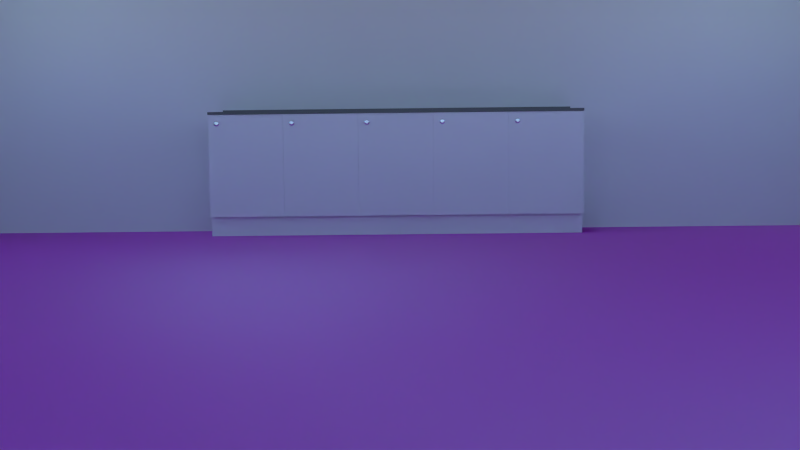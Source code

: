# Source: Room_Basic_KitchBath_Tiles_12.blend  (saved by Blender 2.76.0; exported with 4.5.12 LTS)
import bpy
from mathutils import Matrix  # noqa: F401  (used for matrix-valued properties, if any)

bpy.ops.wm.read_factory_settings(use_empty=True)
scene = bpy.context.scene
scene.name = 'Scene'

# ---- collections
col_collection_1 = bpy.data.collections.new('Collection 1'); scene.collection.children.link(col_collection_1)

# ---- images (referenced by path relative to the original .blend; pixels are not part of the script)
import os
ASSET_DIR = os.environ.get("B2B_ASSET_DIR", "")  # directory of the original .blend (textures are referenced by path, not embedded)
HERE = os.path.dirname(os.path.abspath(__file__))  # packed textures are extracted next to this script under _unpacked/

def load_image(name, relpath, width, height, colorspace="sRGB"):
    """Load a texture the original file referenced (path relative to the .blend, or extracted next to this script)."""
    p = next((c for c in (os.path.join(HERE, relpath), os.path.join(ASSET_DIR, relpath)) if relpath and os.path.exists(c)), "")
    if p:
        img = bpy.data.images.load(p, check_existing=True)
        img.name = name
    else:  # same state as the original file: an image datablock whose file is absent (Cycles renders it pink)
        img = bpy.data.images.new(name, width, height)
        img.source = "FILE"
        img.filepath = "//" + (relpath or name)
    img.colorspace_settings.name = colorspace
    return img
img_exr = load_image('EXR', 'clear03_EXR.exr', 1024, 1024, 'Linear Rec.709')
img_jpg = load_image('JPG', 'clear03_medium.jpg', 1024, 1024, 'sRGB')
img_tiles12_nrm_jpg = load_image('Tiles12_NRM.jpg', 'textures/Tiles12_NRM.jpg', 1024, 1024, 'Non-Color')
img_tiles12_jpg = load_image('Tiles12.jpg', 'textures/Tiles12.jpg', 1024, 1024, 'sRGB')
img_tiles12_gaps_jpg = load_image('Tiles12_GAPS.jpg', 'textures/Tiles12_GAPS.jpg', 1024, 1024, 'sRGB')

# ---- materials (node trees are filled in below, after node groups)
mat_cabinet_material = bpy.data.materials.new('Cabinet_material')
mat_cabinet_material.alpha_threshold = 0.0
mat_cabinet_material.roughness = 0.5
mat_baseboard_material = bpy.data.materials.new('Baseboard_material')
mat_baseboard_material.alpha_threshold = 0.0
mat_baseboard_material.roughness = 0.5
mat_countertop_material = bpy.data.materials.new('countertop_material')
mat_countertop_material.alpha_threshold = 0.0
mat_countertop_material.diffuse_color = (0.2, 0.2, 0.2, 1.0)
mat_countertop_material.roughness = 0.5
mat_door_material = bpy.data.materials.new('Door_material')
mat_door_material.alpha_threshold = 0.0
mat_door_material.diffuse_color = (0.279, 0.337, 0.6, 1.0)
mat_door_material.roughness = 0.5
mat_handle_material = bpy.data.materials.new('Handle_material')
mat_handle_material.alpha_threshold = 0.0
mat_handle_material.diffuse_color = (0.733, 0.779, 0.8, 1.0)
mat_handle_material.roughness = 0.5
mat_material = bpy.data.materials.new('Material')
mat_material.alpha_threshold = 0.0
mat_material.roughness = 0.5

# ---- node groups
ng_rotate_z = bpy.data.node_groups.new('Rotate Z', 'ShaderNodeTree')
_s = ng_rotate_z.interface.new_socket(name='Vector', in_out='OUTPUT', socket_type='NodeSocketVector')
_s.min_value = 0.0
_s.max_value = 0.0
_s = ng_rotate_z.interface.new_socket(name='Vector', in_out='INPUT', socket_type='NodeSocketVector')
_s = ng_rotate_z.interface.new_socket(name='Angle', in_out='INPUT', socket_type='NodeSocketFloat')
_N = ng_rotate_z.nodes; _L = ng_rotate_z.links
n0 = _N.new('ShaderNodeSeparateXYZ'); n0.name = 'Separate XYZ'; n0.location = (-390, 260)
n1 = _N.new('ShaderNodeMath'); n1.name = 'Multiply 3'; n1.location = (0, -30)
n1.hide = True
n1.operation = 'MULTIPLY'
n2 = _N.new('ShaderNodeMath'); n2.name = 'Cosine'; n2.location = (-390, -70)
n2.hide = True
n2.operation = 'COSINE'
n3 = _N.new('NodeGroupInput'); n3.name = 'Group Input'; n3.location = (-630, 195)
n4 = _N.new('ShaderNodeMath'); n4.name = 'Subtract'; n4.location = (160, 90)
n4.hide = True
n4.operation = 'SUBTRACT'
n5 = _N.new('ShaderNodeMath'); n5.name = 'Sine'; n5.location = (-390, 60)
n5.hide = True
n5.operation = 'SINE'
n6 = _N.new('ShaderNodeMath'); n6.name = 'Multiply 1'; n6.location = (0, 130)
n6.hide = True
n6.operation = 'MULTIPLY'
n7 = _N.new('ShaderNodeCombineXYZ'); n7.name = 'Combine XYZ'; n7.location = (350, 280)
n8 = _N.new('ShaderNodeMath'); n8.name = 'Add'; n8.location = (160, -70)
n8.hide = True
n9 = _N.new('ShaderNodeMath'); n9.name = 'Multiply 4'; n9.location = (0, -110)
n9.hide = True
n9.operation = 'MULTIPLY'
n10 = _N.new('NodeGroupOutput'); n10.name = 'Group Output'; n10.location = (580, 275)
n11 = _N.new('ShaderNodeMath'); n11.name = 'Multiply 2'; n11.location = (0, 50)
n11.hide = True
n11.operation = 'MULTIPLY'
_L.new(n3.outputs[0], n0.inputs[0])
_L.new(n3.outputs[1], n5.inputs[0])
_L.new(n3.outputs[1], n2.inputs[0])
_L.new(n2.outputs[0], n6.inputs[0])
_L.new(n0.outputs[0], n6.inputs[1])
_L.new(n5.outputs[0], n11.inputs[0])
_L.new(n0.outputs[1], n11.inputs[1])
_L.new(n6.outputs[0], n4.inputs[0])
_L.new(n11.outputs[0], n4.inputs[1])
_L.new(n4.outputs[0], n7.inputs[0])
_L.new(n5.outputs[0], n1.inputs[0])
_L.new(n0.outputs[0], n1.inputs[1])
_L.new(n2.outputs[0], n9.inputs[0])
_L.new(n0.outputs[1], n9.inputs[1])
_L.new(n1.outputs[0], n8.inputs[0])
_L.new(n9.outputs[0], n8.inputs[1])
_L.new(n8.outputs[0], n7.inputs[1])
_L.new(n0.outputs[2], n7.inputs[2])
_L.new(n7.outputs[0], n10.inputs[0])
n10.is_active_output = True
ng_pro_lighting__skies = bpy.data.node_groups.new('Pro Lighting: Skies', 'ShaderNodeTree')
_s = ng_pro_lighting__skies.interface.new_socket(name='Shader', in_out='OUTPUT', socket_type='NodeSocketShader')
_s = ng_pro_lighting__skies.interface.new_socket(name='Rotation', in_out='INPUT', socket_type='NodeSocketFloat')
_s.subtype = 'ANGLE'
_s = ng_pro_lighting__skies.interface.new_socket(name='Sun', in_out='INPUT', socket_type='NodeSocketFloat')
_s = ng_pro_lighting__skies.interface.new_socket(name='Sky', in_out='INPUT', socket_type='NodeSocketFloat')
_N = ng_pro_lighting__skies.nodes; _L = ng_pro_lighting__skies.links
n0 = _N.new('ShaderNodeMixShader'); n0.name = 'Mix'; n0.location = (520, 0)
n1 = _N.new('ShaderNodeBackground'); n1.name = 'Background 1'; n1.location = (280, 100)
n2 = _N.new('ShaderNodeLightPath'); n2.name = 'Light Path'; n2.location = (280, 400)
n3 = _N.new('ShaderNodeTexCoord'); n3.name = 'Texture Coordinate'; n3.location = (-910, 100)
n4 = _N.new('ShaderNodeGroup'); n4.name = 'Rotate Z'; n4.location = (-670, 0)
n4.node_tree = ng_rotate_z
n5 = _N.new('ShaderNodeTexEnvironment'); n5.name = 'Environment Texture 2-top'; n5.location = (-430, -150)
n5.width = 140
n5.image = img_exr
n6 = _N.new('ShaderNodeMath'); n6.name = 'Add'; n6.location = (50, -290)
n7 = _N.new('NodeGroupOutput'); n7.name = 'Group Output'; n7.location = (760, 0)
n8 = _N.new('ShaderNodeTexEnvironment'); n8.name = 'Environment Texture 1-top'; n8.location = (-430, 100)
n8.width = 140
n8.image = img_jpg
n9 = _N.new('ShaderNodeBackground'); n9.name = 'Background 2'; n9.location = (280, -150)
n10 = _N.new('ShaderNodeMath'); n10.name = 'Multiply'; n10.location = (-190, -290)
n10.operation = 'MULTIPLY'
n11 = _N.new('NodeGroupInput'); n11.name = 'Group Input'; n11.location = (-910, -200)
_L.new(n11.outputs[0], n4.inputs[1])
_L.new(n11.outputs[1], n10.inputs[1])
_L.new(n11.outputs[2], n6.inputs[1])
_L.new(n3.outputs[0], n4.inputs[0])
_L.new(n4.outputs[0], n8.inputs[0])
_L.new(n4.outputs[0], n5.inputs[0])
_L.new(n8.outputs[0], n1.inputs[0])
_L.new(n5.outputs[0], n9.inputs[0])
_L.new(n5.outputs[0], n10.inputs[0])
_L.new(n10.outputs[0], n6.inputs[0])
_L.new(n6.outputs[0], n1.inputs[1])
_L.new(n6.outputs[0], n9.inputs[1])
_L.new(n2.outputs[0], n0.inputs[0])
_L.new(n1.outputs[0], n0.inputs[2])
_L.new(n9.outputs[0], n0.inputs[1])
_L.new(n0.outputs[0], n7.inputs[0])
n7.is_active_output = True

# ---- material node trees
mat_cabinet_material.use_nodes = True; mat_cabinet_material.node_tree.nodes.clear()
_N = mat_cabinet_material.node_tree.nodes; _L = mat_cabinet_material.node_tree.links
n0 = _N.new('ShaderNodeOutputMaterial'); n0.name = 'Material Output'; n0.location = (1100, 160)
n1 = _N.new('ShaderNodeBsdfDiffuse'); n1.name = 'Diffuse BSDF'; n1.location = (200, 320)
n1.label = 'Diffuse BSDF'
n2 = _N.new('ShaderNodeBsdfAnisotropic'); n2.name = 'Glossy_0'; n2.location = (200, 0)
n2.distribution = 'GGX'
n2.inputs[1].default_value = 0.4472
n3 = _N.new('ShaderNodeMixShader'); n3.name = 'Mix_0'; n3.location = (500, 160)
n3.inputs[0].default_value = 0.1
_L.new(n1.outputs[0], n3.inputs[1])
_L.new(n2.outputs[0], n3.inputs[2])
_L.new(n3.outputs[0], n0.inputs[0])
n0.is_active_output = True
mat_baseboard_material.use_nodes = True; mat_baseboard_material.node_tree.nodes.clear()
_N = mat_baseboard_material.node_tree.nodes; _L = mat_baseboard_material.node_tree.links
n0 = _N.new('ShaderNodeOutputMaterial'); n0.name = 'Material Output'; n0.location = (1100, 160)
n1 = _N.new('ShaderNodeBsdfDiffuse'); n1.name = 'Diffuse BSDF'; n1.location = (200, 320)
n1.label = 'Diffuse BSDF'
n2 = _N.new('ShaderNodeBsdfAnisotropic'); n2.name = 'Glossy_0'; n2.location = (200, 0)
n2.distribution = 'GGX'
n2.inputs[1].default_value = 0.4472
n3 = _N.new('ShaderNodeMixShader'); n3.name = 'Mix_0'; n3.location = (500, 160)
n3.inputs[0].default_value = 0.1
_L.new(n1.outputs[0], n3.inputs[1])
_L.new(n2.outputs[0], n3.inputs[2])
_L.new(n3.outputs[0], n0.inputs[0])
n0.is_active_output = True
mat_countertop_material.use_nodes = True; mat_countertop_material.node_tree.nodes.clear()
_N = mat_countertop_material.node_tree.nodes; _L = mat_countertop_material.node_tree.links
n0 = _N.new('ShaderNodeOutputMaterial'); n0.name = 'Material Output'; n0.location = (1100, 160)
n1 = _N.new('ShaderNodeBsdfDiffuse'); n1.name = 'Diffuse BSDF'; n1.location = (200, 320)
n1.label = 'Diffuse BSDF'
n1.inputs[0].default_value = (0.0, 0.0, 0.0, 1.0)
n2 = _N.new('ShaderNodeBsdfAnisotropic'); n2.name = 'Glossy_0'; n2.location = (200, 0)
n2.distribution = 'GGX'
n2.inputs[1].default_value = 0.4472
n3 = _N.new('ShaderNodeMixShader'); n3.name = 'Mix_0'; n3.location = (500, 160)
n3.inputs[0].default_value = 0.15
_L.new(n1.outputs[0], n3.inputs[1])
_L.new(n2.outputs[0], n3.inputs[2])
_L.new(n3.outputs[0], n0.inputs[0])
n0.is_active_output = True
mat_door_material.use_nodes = True; mat_door_material.node_tree.nodes.clear()
_N = mat_door_material.node_tree.nodes; _L = mat_door_material.node_tree.links
n0 = _N.new('ShaderNodeOutputMaterial'); n0.name = 'Material Output'; n0.location = (1100, 160)
n1 = _N.new('ShaderNodeBsdfDiffuse'); n1.name = 'Diffuse BSDF'; n1.location = (200, 320)
n1.label = 'Diffuse BSDF'
n2 = _N.new('ShaderNodeBsdfAnisotropic'); n2.name = 'Glossy_0'; n2.location = (200, 0)
n2.distribution = 'GGX'
n2.inputs[1].default_value = 0.4472
n3 = _N.new('ShaderNodeMixShader'); n3.name = 'Mix_0'; n3.location = (500, 160)
n3.inputs[0].default_value = 0.2
_L.new(n1.outputs[0], n3.inputs[1])
_L.new(n2.outputs[0], n3.inputs[2])
_L.new(n3.outputs[0], n0.inputs[0])
n0.is_active_output = True
mat_handle_material.use_nodes = True; mat_handle_material.node_tree.nodes.clear()
_N = mat_handle_material.node_tree.nodes; _L = mat_handle_material.node_tree.links
n0 = _N.new('ShaderNodeOutputMaterial'); n0.name = 'Material Output'; n0.location = (700, 160)
n1 = _N.new('ShaderNodeBsdfAnisotropic'); n1.name = 'Glossy_0'; n1.location = (200, 160)
n1.distribution = 'GGX'
n1.inputs[0].default_value = (0.733, 0.779, 0.8, 1.0)
n1.inputs[1].default_value = 0.1414
_L.new(n1.outputs[0], n0.inputs[0])
n0.is_active_output = True
mat_material.use_nodes = True; mat_material.node_tree.nodes.clear()
_N = mat_material.node_tree.nodes; _L = mat_material.node_tree.links
n0 = _N.new('ShaderNodeTexCoord'); n0.name = 'Texture Coordinate'; n0.location = (-617, 317)
n1 = _N.new('ShaderNodeMapping'); n1.name = 'Mapping'; n1.location = (-433, 302)
n1.inputs[3].default_value = (4.0, 4.0, 4.0)
n2 = _N.new('ShaderNodeOutputMaterial'); n2.name = 'Material Output'; n2.location = (1120, 321)
n3 = _N.new('ShaderNodeBsdfDiffuse'); n3.name = 'Diffuse BSDF'; n3.location = (670, 273)
n4 = _N.new('ShaderNodeMixShader'); n4.name = 'Mix Shader'; n4.location = (900, 312)
n4.inputs[0].default_value = 0.2818
n5 = _N.new('ShaderNodeBsdfAnisotropic'); n5.name = 'Glossy BSDF'; n5.location = (673, 137)
n5.distribution = 'GGX'
n5.inputs[1].default_value = 0.4472
n6 = _N.new('ShaderNodeNormalMap'); n6.name = 'Normal Map'; n6.location = (360, 122)
n7 = _N.new('ShaderNodeMix'); n7.name = 'Mix'; n7.location = (389, 317)
n7.data_type = 'RGBA'
n7.blend_type = 'MULTIPLY'
n7.inputs[0].default_value = 0.2273
n8 = _N.new('ShaderNodeTexImage'); n8.name = 'Image Texture.001'; n8.location = (-50, -47)
n8.width = 227
n8.image = img_tiles12_nrm_jpg
n9 = _N.new('ShaderNodeTexImage'); n9.name = 'Image Texture'; n9.location = (-74, 284)
n9.width = 180
n9.image = img_tiles12_jpg
n10 = _N.new('ShaderNodeTexImage'); n10.name = 'Image Texture.002'; n10.location = (108, 201)
n10.width = 239
n10.image = img_tiles12_gaps_jpg
_L.new(n3.outputs[0], n4.inputs[1])
_L.new(n0.outputs[2], n1.inputs[0])
_L.new(n9.outputs[0], n7.inputs[6])
_L.new(n1.outputs[0], n9.inputs[0])
_L.new(n4.outputs[0], n2.inputs[0])
_L.new(n5.outputs[0], n4.inputs[2])
_L.new(n1.outputs[0], n8.inputs[0])
_L.new(n8.outputs[0], n6.inputs[1])
_L.new(n6.outputs[0], n5.inputs[4])
_L.new(n6.outputs[0], n3.inputs[2])
_L.new(n1.outputs[0], n10.inputs[0])
_L.new(n7.outputs[2], n3.inputs[0])
_L.new(n10.outputs[0], n7.inputs[7])
n2.is_active_output = True

# ---- world
world_world = bpy.data.worlds.new('World'); scene.world = world_world
world_world.use_nodes = True; world_world.node_tree.nodes.clear()
_N = world_world.node_tree.nodes; _L = world_world.node_tree.links
n0 = _N.new('ShaderNodeOutputWorld'); n0.name = 'World Output'; n0.location = (300, 300)
n1 = _N.new('ShaderNodeBackground'); n1.name = 'Background'; n1.location = (10, 300)
n1.inputs[1].default_value = 7.9
n2 = _N.new('ShaderNodeTexSky'); n2.name = 'Sky Texture'; n2.location = (-180, 300)
n2.sky_type = 'HOSEK_WILKIE'
n2.sun_elevation = 1.571
n3 = _N.new('ShaderNodeGroup'); n3.name = 'Pro Lighting: Skies'; n3.location = (10, 100)
n3.node_tree = ng_pro_lighting__skies
n3.inputs[0].default_value = 3.142
n3.inputs[1].default_value = 1.3
n3.inputs[2].default_value = 0.8
_L.new(n2.outputs[0], n1.inputs[0])
_L.new(n1.outputs[0], n0.inputs[0])
n0.is_active_output = True
world_world.color = (0.05088, 0.05088, 0.05088)
world_world.use_sun_shadow = False
world_world.sun_shadow_jitter_overblur = 0.0
world_world.cycles.sampling_method = 'NONE'
world_world.cycles.sample_map_resolution = 256

# ---- cameras
cam_camera = bpy.data.cameras.new('Camera')
cam_camera.clip_end = 100.0
cam_camera.lens = 35.0
cam_camera.sensor_width = 32.0
cam_camera.sensor_height = 18.0
cam_camera.ortho_scale = 7.314
cam_camera.dof.focus_distance = 0.0

# ---- meshes
me_cube = bpy.data.meshes.new('Cube')
me_cube.from_pydata([(-10.0, -16.11, 0.0), (-10.0, -16.11, 7.646), (-10.0, 3.892, 0.0), (-10.0, 3.892, 7.646), (10.0, -16.11, 0.0), (10.0, -16.11, 7.646), (10.0, 3.892, 0.0), (10.0, 3.892, 7.646), (-10.0, -6.108, 7.646), (-10.0, -6.108, 0.0), (10.0, -6.108, 7.646), (10.0, -6.108, 0.0), (-10.0, 1.192, 7.646), (10.0, 1.192, 0.0), (-10.0, 1.192, 0.0), (10.0, 1.192, 7.646), (-10.0, -16.11, 7.187), (-10.0, 3.892, 7.187), (10.0, 3.892, 7.187), (10.0, -16.11, 7.187), (10.0, -6.108, 7.187), (-10.0, -6.108, 7.187), (10.0, 1.192, 7.187), (-10.0, 1.192, 7.187), (-10.0, 3.892, 3.522), (10.0, 3.892, 3.522), (10.0, -16.11, 3.522), (10.0, -6.108, 3.522), (-10.0, -6.108, 3.522), (10.0, 1.192, 3.522), (-10.0, 1.192, 3.522), (-10.0, -16.11, 3.522)], [], [(30, 24, 2, 14), (24, 25, 6, 2), (27, 26, 4, 11), (26, 31, 0, 4), (15, 7, 3, 12), (5, 10, 8, 1), (29, 27, 11, 13), (31, 28, 9, 0), (25, 29, 13, 6), (10, 15, 12, 8), (28, 30, 14, 9), (8, 12, 23, 21), (7, 15, 22, 18), (1, 8, 21, 16), (15, 10, 20, 22), (5, 1, 16, 19), (10, 5, 19, 20), (3, 7, 18, 17), (12, 3, 17, 23), (18, 22, 29, 25), (16, 21, 28, 31), (20, 19, 26, 27), (17, 18, 25, 24), (23, 17, 24, 30)])
me_cube.use_remesh_preserve_volume = False
me_cube.use_remesh_preserve_attributes = False
me_cube.use_mirror_vertex_groups = False
me_cube.update()
me_cabinet5 = bpy.data.meshes.new('Cabinet5')
me_cabinet5.from_pydata([(2.129, 3.842, 0.4127), (2.129, 2.307, 0.4127), (2.129, 2.307, 2.545), (2.129, 3.842, 2.545), (3.69, 3.842, 0.4127), (3.69, 2.307, 0.4127), (3.69, 2.307, 2.545), (3.69, 3.842, 2.545), (2.176, 3.795, 0.4595), (2.176, 2.307, 0.4595), (2.176, 2.307, 2.499), (2.176, 3.795, 2.499), (3.643, 3.795, 0.4595), (3.643, 2.307, 0.4595), (3.643, 2.307, 2.499), (3.643, 3.795, 2.499), (2.176, 3.795, 1.479), (2.176, 2.307, 1.479), (2.176, 2.307, 1.432), (2.176, 3.795, 1.432), (3.643, 3.795, 1.479), (3.643, 2.307, 1.479), (3.643, 2.307, 1.432), (3.643, 3.795, 1.432)], [], [(0, 3, 2, 1), (4, 5, 6, 7), (0, 4, 7, 3), (0, 1, 5, 4), (3, 7, 6, 2), (8, 9, 10, 11), (12, 15, 14, 13), (8, 11, 15, 12), (8, 12, 13, 9), (11, 10, 14, 15), (1, 2, 10, 9), (2, 6, 14, 10), (6, 5, 13, 14), (5, 1, 9, 13), (16, 19, 18, 17), (20, 21, 22, 23), (16, 20, 23, 19), (16, 17, 21, 20), (19, 23, 22, 18), (17, 18, 22, 21)])
me_cabinet5.materials.append(mat_cabinet_material)
me_cabinet5.use_remesh_preserve_volume = False
me_cabinet5.use_remesh_preserve_attributes = False
me_cabinet5.use_mirror_vertex_groups = False
me_cabinet5.update()
me_baseboard5 = bpy.data.meshes.new('Baseboard5')
me_baseboard5.from_pydata([(2.129, 2.461, -0.003452), (2.129, 2.414, -0.003452), (2.129, 2.414, 0.4127), (2.129, 2.461, 0.4127), (3.69, 2.461, -0.003452), (3.69, 2.414, -0.003452), (3.69, 2.414, 0.4127), (3.69, 2.461, 0.4127)], [], [(0, 1, 2, 3), (4, 7, 6, 5), (0, 3, 7, 4), (0, 4, 5, 1), (3, 2, 6, 7), (1, 5, 6, 2)])
me_baseboard5.materials.append(mat_baseboard_material)
me_baseboard5.use_remesh_preserve_volume = False
me_baseboard5.use_remesh_preserve_attributes = False
me_baseboard5.use_mirror_vertex_groups = False
me_baseboard5.update()
me_countertop5 = bpy.data.meshes.new('Countertop5')
me_countertop5.from_pydata([(2.129, 3.842, 2.545), (2.129, 2.229, 2.545), (2.129, 2.229, 2.597), (2.129, 3.842, 2.597), (3.69, 3.842, 2.545), (3.69, 2.229, 2.545), (3.69, 2.229, 2.597), (3.69, 3.842, 2.597), (2.129, 3.842, 2.597), (2.129, 3.79, 2.597), (2.129, 3.79, 2.728), (2.129, 3.842, 2.728), (3.69, 3.842, 2.597), (3.69, 3.79, 2.597), (3.69, 3.79, 2.728), (3.69, 3.842, 2.728)], [], [(0, 1, 2, 3), (4, 5, 6, 7), (0, 4, 7, 3), (0, 1, 5, 4), (3, 2, 6, 7), (1, 5, 6, 2), (8, 9, 10, 11), (12, 13, 14, 15), (8, 12, 15, 11), (8, 9, 13, 12), (11, 10, 14, 15), (9, 13, 14, 10)])
me_countertop5.materials.append(mat_countertop_material)
me_countertop5.use_remesh_preserve_volume = False
me_countertop5.use_remesh_preserve_attributes = False
me_countertop5.use_mirror_vertex_groups = False
me_countertop5.update()
me_cabinet5_door = bpy.data.meshes.new('Cabinet5_Door')
me_cabinet5_door.from_pydata([(3.687, 2.305, 0.4127), (3.687, 2.258, 0.4127), (3.687, 2.258, 2.54), (3.687, 2.305, 2.54), (2.129, 2.305, 0.4127), (2.129, 2.258, 0.4127), (2.129, 2.258, 2.54), (2.129, 2.305, 2.54)], [], [(0, 3, 2, 1), (4, 5, 6, 7), (0, 1, 5, 4), (3, 7, 6, 2), (0, 4, 7, 3), (1, 2, 6, 5)])
me_cabinet5_door.materials.append(mat_door_material)
me_cabinet5_door.use_remesh_preserve_volume = False
me_cabinet5_door.use_remesh_preserve_attributes = False
me_cabinet5_door.use_mirror_vertex_groups = False
me_cabinet5_door.update()
me_handle_004 = bpy.data.meshes.new('Handle.004')
me_handle_004.from_pydata([(2.314, 2.258, 2.366), (2.314, 2.246, 2.366), (2.316, 2.258, 2.365), (2.316, 2.246, 2.365), (2.318, 2.258, 2.365), (2.318, 2.246, 2.365), (2.32, 2.258, 2.364), (2.32, 2.246, 2.364), (2.322, 2.258, 2.363), (2.322, 2.246, 2.363), (2.323, 2.258, 2.361), (2.323, 2.246, 2.361), (2.324, 2.258, 2.359), (2.324, 2.246, 2.359), (2.325, 2.258, 2.357), (2.325, 2.246, 2.357), (2.325, 2.258, 2.355), (2.325, 2.246, 2.355), (2.325, 2.258, 2.353), (2.325, 2.246, 2.353), (2.324, 2.258, 2.351), (2.324, 2.246, 2.351), (2.323, 2.258, 2.349), (2.323, 2.246, 2.349), (2.322, 2.258, 2.348), (2.322, 2.246, 2.348), (2.32, 2.258, 2.347), (2.32, 2.246, 2.347), (2.318, 2.258, 2.346), (2.318, 2.246, 2.346), (2.316, 2.258, 2.345), (2.316, 2.246, 2.345), (2.314, 2.258, 2.345), (2.314, 2.246, 2.345), (2.312, 2.258, 2.345), (2.312, 2.246, 2.345), (2.31, 2.258, 2.346), (2.31, 2.246, 2.346), (2.309, 2.258, 2.347), (2.309, 2.246, 2.347), (2.307, 2.258, 2.348), (2.307, 2.246, 2.348), (2.306, 2.258, 2.349), (2.306, 2.246, 2.349), (2.305, 2.258, 2.351), (2.305, 2.246, 2.351), (2.304, 2.258, 2.353), (2.304, 2.246, 2.353), (2.304, 2.258, 2.355), (2.304, 2.246, 2.355), (2.304, 2.258, 2.357), (2.304, 2.246, 2.357), (2.305, 2.258, 2.359), (2.305, 2.246, 2.359), (2.306, 2.258, 2.361), (2.306, 2.246, 2.361), (2.307, 2.258, 2.363), (2.307, 2.246, 2.363), (2.309, 2.258, 2.364), (2.309, 2.246, 2.364), (2.31, 2.258, 2.365), (2.31, 2.246, 2.365), (2.312, 2.258, 2.365), (2.312, 2.246, 2.365), (2.314, 2.219, 2.41), (2.325, 2.219, 2.409), (2.335, 2.219, 2.406), (2.345, 2.219, 2.401), (2.353, 2.219, 2.394), (2.36, 2.219, 2.386), (2.365, 2.219, 2.376), (2.368, 2.219, 2.366), (2.369, 2.219, 2.355), (2.368, 2.219, 2.344), (2.365, 2.219, 2.334), (2.36, 2.219, 2.325), (2.353, 2.219, 2.316), (2.345, 2.219, 2.309), (2.335, 2.219, 2.304), (2.325, 2.219, 2.301), (2.314, 2.219, 2.3), (2.304, 2.219, 2.301), (2.293, 2.219, 2.304), (2.284, 2.219, 2.309), (2.275, 2.219, 2.316), (2.269, 2.219, 2.325), (2.264, 2.219, 2.334), (2.26, 2.219, 2.344), (2.259, 2.219, 2.355), (2.26, 2.219, 2.366), (2.264, 2.219, 2.376), (2.269, 2.219, 2.386), (2.275, 2.219, 2.394), (2.284, 2.219, 2.401), (2.293, 2.219, 2.406), (2.304, 2.219, 2.409), (2.314, 2.214, 2.41), (2.325, 2.214, 2.409), (2.335, 2.214, 2.406), (2.345, 2.214, 2.401), (2.353, 2.214, 2.394), (2.36, 2.214, 2.386), (2.365, 2.214, 2.376), (2.368, 2.214, 2.366), (2.369, 2.214, 2.355), (2.368, 2.214, 2.344), (2.365, 2.214, 2.334), (2.36, 2.214, 2.325), (2.353, 2.214, 2.316), (2.345, 2.214, 2.309), (2.335, 2.214, 2.304), (2.325, 2.214, 2.301), (2.314, 2.214, 2.3), (2.304, 2.214, 2.301), (2.293, 2.214, 2.304), (2.284, 2.214, 2.309), (2.275, 2.214, 2.316), (2.269, 2.214, 2.325), (2.264, 2.214, 2.334), (2.26, 2.214, 2.344), (2.259, 2.214, 2.355), (2.26, 2.214, 2.366), (2.264, 2.214, 2.376), (2.269, 2.214, 2.386), (2.275, 2.214, 2.394), (2.284, 2.214, 2.401), (2.293, 2.214, 2.406), (2.304, 2.214, 2.409), (2.314, 2.214, 2.384), (2.32, 2.214, 2.384), (2.326, 2.214, 2.382), (2.331, 2.214, 2.379), (2.335, 2.214, 2.376), (2.339, 2.214, 2.371), (2.341, 2.214, 2.366), (2.343, 2.214, 2.361), (2.344, 2.214, 2.355), (2.343, 2.214, 2.349), (2.341, 2.214, 2.344), (2.339, 2.214, 2.339), (2.335, 2.214, 2.334), (2.331, 2.214, 2.331), (2.326, 2.214, 2.328), (2.32, 2.214, 2.326), (2.314, 2.214, 2.326), (2.309, 2.214, 2.326), (2.303, 2.214, 2.328), (2.298, 2.214, 2.331), (2.294, 2.214, 2.334), (2.29, 2.214, 2.339), (2.287, 2.214, 2.344), (2.286, 2.214, 2.349), (2.285, 2.214, 2.355), (2.286, 2.214, 2.361), (2.287, 2.214, 2.366), (2.29, 2.214, 2.371), (2.294, 2.214, 2.376), (2.298, 2.214, 2.379), (2.303, 2.214, 2.382), (2.309, 2.214, 2.384), (2.316, 2.214, 2.366), (2.32, 2.214, 2.364), (2.322, 2.214, 2.363), (2.323, 2.214, 2.361), (2.324, 2.214, 2.359), (2.322, 2.214, 2.348), (2.319, 2.214, 2.345), (2.312, 2.214, 2.345), (2.308, 2.214, 2.346), (2.305, 2.214, 2.349), (2.304, 2.214, 2.351), (2.304, 2.214, 2.355), (2.304, 2.214, 2.359), (2.307, 2.214, 2.363), (2.308, 2.214, 2.364), (2.314, 2.214, 2.366), (2.319, 2.214, 2.365), (2.325, 2.214, 2.357), (2.325, 2.214, 2.355), (2.325, 2.214, 2.353), (2.324, 2.214, 2.351), (2.323, 2.214, 2.349), (2.32, 2.214, 2.346), (2.316, 2.214, 2.345), (2.314, 2.214, 2.344), (2.31, 2.214, 2.345), (2.307, 2.214, 2.348), (2.304, 2.214, 2.353), (2.304, 2.214, 2.357), (2.305, 2.214, 2.361), (2.31, 2.214, 2.365), (2.312, 2.214, 2.366)], [], [(0, 1, 3, 2), (2, 3, 5, 4), (4, 5, 7, 6), (6, 7, 9, 8), (8, 9, 11, 10), (10, 11, 13, 12), (12, 13, 15, 14), (14, 15, 17, 16), (16, 17, 19, 18), (18, 19, 21, 20), (20, 21, 23, 22), (22, 23, 25, 24), (24, 25, 27, 26), (26, 27, 29, 28), (28, 29, 31, 30), (30, 31, 33, 32), (32, 33, 35, 34), (34, 35, 37, 36), (36, 37, 39, 38), (38, 39, 41, 40), (40, 41, 43, 42), (42, 43, 45, 44), (44, 45, 47, 46), (46, 47, 49, 48), (48, 49, 51, 50), (50, 51, 53, 52), (52, 53, 55, 54), (54, 55, 57, 56), (56, 57, 59, 58), (58, 59, 61, 60), (60, 61, 63, 62), (62, 63, 1, 0), (45, 43, 85, 86), (23, 21, 74, 75), (51, 49, 88, 89), (7, 5, 66, 67), (29, 27, 77, 78), (57, 55, 91, 92), (35, 33, 80, 81), (13, 11, 69, 70), (63, 61, 94, 95), (41, 39, 83, 84), (19, 17, 72, 73), (47, 45, 86, 87), (3, 1, 64, 65), (25, 23, 75, 76), (53, 51, 89, 90), (9, 7, 67, 68), (31, 29, 78, 79), (59, 57, 92, 93), (37, 35, 81, 82), (15, 13, 70, 71), (1, 63, 95, 64), (43, 41, 84, 85), (21, 19, 73, 74), (49, 47, 87, 88), (5, 3, 65, 66), (27, 25, 76, 77), (55, 53, 90, 91), (11, 9, 68, 69), (33, 31, 79, 80), (61, 59, 93, 94), (39, 37, 82, 83), (17, 15, 71, 72), (89, 88, 120, 121), (67, 66, 98, 99), (78, 77, 109, 110), (87, 86, 118, 119), (65, 64, 96, 97), (76, 75, 107, 108), (64, 95, 127, 96), (85, 84, 116, 117), (74, 73, 105, 106), (94, 93, 125, 126), (83, 82, 114, 115), (72, 71, 103, 104), (92, 91, 123, 124), (81, 80, 112, 113), (70, 69, 101, 102), (90, 89, 121, 122), (68, 67, 99, 100), (79, 78, 110, 111), (88, 87, 119, 120), (66, 65, 97, 98), (77, 76, 108, 109), (86, 85, 117, 118), (75, 74, 106, 107), (95, 94, 126, 127), (84, 83, 115, 116), (73, 72, 104, 105), (93, 92, 124, 125), (82, 81, 113, 114), (71, 70, 102, 103), (91, 90, 122, 123), (69, 68, 100, 101), (80, 79, 111, 112), (123, 122, 154, 155), (101, 100, 132, 133), (112, 111, 143, 144), (121, 120, 152, 153), (99, 98, 130, 131), (110, 109, 141, 142), (119, 118, 150, 151), (97, 96, 128, 129), (108, 107, 139, 140), (96, 127, 159, 128), (117, 116, 148, 149), (106, 105, 137, 138), (126, 125, 157, 158), (115, 114, 146, 147), (104, 103, 135, 136), (124, 123, 155, 156), (113, 112, 144, 145), (102, 101, 133, 134), (122, 121, 153, 154), (100, 99, 131, 132), (111, 110, 142, 143), (120, 119, 151, 152), (98, 97, 129, 130), (109, 108, 140, 141), (118, 117, 149, 150), (107, 106, 138, 139), (127, 126, 158, 159), (116, 115, 147, 148), (105, 104, 136, 137), (125, 124, 156, 157), (114, 113, 145, 146), (103, 102, 134, 135), (157, 156, 173, 174), (133, 132, 162, 163), (134, 133, 163, 164), (132, 131, 161, 162), (150, 149, 169, 170), (146, 145, 167, 185), (135, 134, 164, 177), (155, 154, 172, 189), (144, 143, 183, 184), (153, 152, 171, 188), (131, 130, 176, 161), (142, 141, 182, 166), (151, 150, 170, 187), (129, 128, 175, 160), (140, 139, 181, 165), (128, 159, 191, 175), (149, 148, 186, 169), (138, 137, 179, 180), (158, 157, 174, 190), (147, 146, 185, 168), (136, 135, 177, 178), (156, 155, 189, 173), (145, 144, 184, 167), (154, 153, 188, 172), (143, 142, 166, 183), (152, 151, 187, 171), (130, 129, 160, 176), (141, 140, 165, 182), (139, 138, 180, 181), (159, 158, 190, 191), (148, 147, 168, 186), (137, 136, 178, 179), (175, 191, 190, 174, 173, 189, 172, 188, 171, 187, 170, 169, 186, 168, 185, 167, 184, 183, 166, 182, 165, 181, 180, 179, 178, 177, 164, 163, 162, 161, 176, 160)])
me_handle_004.polygons.foreach_set('use_smooth', [True] * 161)
me_handle_004.materials.append(mat_handle_material)
me_handle_004.use_remesh_preserve_volume = False
me_handle_004.use_remesh_preserve_attributes = False
me_handle_004.use_mirror_vertex_groups = False
me_handle_004.update()
me_cabinet4 = bpy.data.meshes.new('Cabinet4')
me_cabinet4.from_pydata([(0.5688, 3.842, 0.4127), (0.5688, 2.307, 0.4127), (0.5688, 2.307, 2.545), (0.5688, 3.842, 2.545), (2.129, 3.842, 0.4127), (2.129, 2.307, 0.4127), (2.129, 2.307, 2.545), (2.129, 3.842, 2.545), (0.6156, 3.795, 0.4595), (0.6156, 2.307, 0.4595), (0.6156, 2.307, 2.499), (0.6156, 3.795, 2.499), (2.082, 3.795, 0.4595), (2.082, 2.307, 0.4595), (2.082, 2.307, 2.499), (2.082, 3.795, 2.499), (0.6156, 3.795, 1.479), (0.6156, 2.307, 1.479), (0.6156, 2.307, 1.432), (0.6156, 3.795, 1.432), (2.082, 3.795, 1.479), (2.082, 2.307, 1.479), (2.082, 2.307, 1.432), (2.082, 3.795, 1.432)], [], [(0, 3, 2, 1), (4, 5, 6, 7), (0, 4, 7, 3), (0, 1, 5, 4), (3, 7, 6, 2), (8, 9, 10, 11), (12, 15, 14, 13), (8, 11, 15, 12), (8, 12, 13, 9), (11, 10, 14, 15), (1, 2, 10, 9), (2, 6, 14, 10), (6, 5, 13, 14), (5, 1, 9, 13), (16, 19, 18, 17), (20, 21, 22, 23), (16, 20, 23, 19), (16, 17, 21, 20), (19, 23, 22, 18), (17, 18, 22, 21)])
me_cabinet4.materials.append(mat_cabinet_material)
me_cabinet4.use_remesh_preserve_volume = False
me_cabinet4.use_remesh_preserve_attributes = False
me_cabinet4.use_mirror_vertex_groups = False
me_cabinet4.update()
me_baseboard4 = bpy.data.meshes.new('Baseboard4')
me_baseboard4.from_pydata([(0.5688, 2.461, -0.003452), (0.5688, 2.414, -0.003452), (0.5688, 2.414, 0.4127), (0.5688, 2.461, 0.4127), (2.129, 2.461, -0.003452), (2.129, 2.414, -0.003452), (2.129, 2.414, 0.4127), (2.129, 2.461, 0.4127)], [], [(0, 1, 2, 3), (4, 7, 6, 5), (0, 3, 7, 4), (0, 4, 5, 1), (3, 2, 6, 7), (1, 5, 6, 2)])
me_baseboard4.materials.append(mat_baseboard_material)
me_baseboard4.use_remesh_preserve_volume = False
me_baseboard4.use_remesh_preserve_attributes = False
me_baseboard4.use_mirror_vertex_groups = False
me_baseboard4.update()
me_countertop4 = bpy.data.meshes.new('Countertop4')
me_countertop4.from_pydata([(0.5688, 3.842, 2.545), (0.5688, 2.229, 2.545), (0.5688, 2.229, 2.597), (0.5688, 3.842, 2.597), (2.129, 3.842, 2.545), (2.129, 2.229, 2.545), (2.129, 2.229, 2.597), (2.129, 3.842, 2.597), (0.5688, 3.842, 2.597), (0.5688, 3.79, 2.597), (0.5688, 3.79, 2.728), (0.5688, 3.842, 2.728), (2.129, 3.842, 2.597), (2.129, 3.79, 2.597), (2.129, 3.79, 2.728), (2.129, 3.842, 2.728)], [], [(0, 1, 2, 3), (4, 5, 6, 7), (0, 4, 7, 3), (0, 1, 5, 4), (3, 2, 6, 7), (1, 5, 6, 2), (8, 9, 10, 11), (12, 13, 14, 15), (8, 12, 15, 11), (8, 9, 13, 12), (11, 10, 14, 15), (9, 13, 14, 10)])
me_countertop4.materials.append(mat_countertop_material)
me_countertop4.use_remesh_preserve_volume = False
me_countertop4.use_remesh_preserve_attributes = False
me_countertop4.use_mirror_vertex_groups = False
me_countertop4.update()
me_cabinet4_door = bpy.data.meshes.new('Cabinet4_Door')
me_cabinet4_door.from_pydata([(2.127, 2.305, 0.4127), (2.127, 2.258, 0.4127), (2.127, 2.258, 2.54), (2.127, 2.305, 2.54), (0.5688, 2.305, 0.4127), (0.5688, 2.258, 0.4127), (0.5688, 2.258, 2.54), (0.5688, 2.305, 2.54)], [], [(0, 3, 2, 1), (4, 5, 6, 7), (0, 1, 5, 4), (3, 7, 6, 2), (0, 4, 7, 3), (1, 2, 6, 5)])
me_cabinet4_door.materials.append(mat_door_material)
me_cabinet4_door.use_remesh_preserve_volume = False
me_cabinet4_door.use_remesh_preserve_attributes = False
me_cabinet4_door.use_mirror_vertex_groups = False
me_cabinet4_door.update()
me_handle_003 = bpy.data.meshes.new('Handle.003')
me_handle_003.from_pydata([(0.7538, 2.258, 2.366), (0.7538, 2.246, 2.366), (0.7559, 2.258, 2.365), (0.7559, 2.246, 2.365), (0.7578, 2.258, 2.365), (0.7578, 2.246, 2.365), (0.7596, 2.258, 2.364), (0.7596, 2.246, 2.364), (0.7612, 2.258, 2.363), (0.7612, 2.246, 2.363), (0.7625, 2.258, 2.361), (0.7625, 2.246, 2.361), (0.7634, 2.258, 2.359), (0.7634, 2.246, 2.359), (0.764, 2.258, 2.357), (0.764, 2.246, 2.357), (0.7642, 2.258, 2.355), (0.7642, 2.246, 2.355), (0.764, 2.258, 2.353), (0.764, 2.246, 2.353), (0.7634, 2.258, 2.351), (0.7634, 2.246, 2.351), (0.7625, 2.258, 2.349), (0.7625, 2.246, 2.349), (0.7612, 2.258, 2.348), (0.7612, 2.246, 2.348), (0.7596, 2.258, 2.347), (0.7596, 2.246, 2.347), (0.7578, 2.258, 2.346), (0.7578, 2.246, 2.346), (0.7559, 2.258, 2.345), (0.7559, 2.246, 2.345), (0.7538, 2.258, 2.345), (0.7538, 2.246, 2.345), (0.7518, 2.258, 2.345), (0.7518, 2.246, 2.345), (0.7499, 2.258, 2.346), (0.7499, 2.246, 2.346), (0.7481, 2.258, 2.347), (0.7481, 2.246, 2.347), (0.7465, 2.258, 2.348), (0.7465, 2.246, 2.348), (0.7452, 2.258, 2.349), (0.7452, 2.246, 2.349), (0.7442, 2.258, 2.351), (0.7442, 2.246, 2.351), (0.7436, 2.258, 2.353), (0.7436, 2.246, 2.353), (0.7434, 2.258, 2.355), (0.7434, 2.246, 2.355), (0.7436, 2.258, 2.357), (0.7436, 2.246, 2.357), (0.7442, 2.258, 2.359), (0.7442, 2.246, 2.359), (0.7452, 2.258, 2.361), (0.7452, 2.246, 2.361), (0.7465, 2.258, 2.363), (0.7465, 2.246, 2.363), (0.7481, 2.258, 2.364), (0.7481, 2.246, 2.364), (0.7499, 2.258, 2.365), (0.7499, 2.246, 2.365), (0.7518, 2.258, 2.365), (0.7518, 2.246, 2.365), (0.7538, 2.219, 2.41), (0.7646, 2.219, 2.409), (0.7749, 2.219, 2.406), (0.7844, 2.219, 2.401), (0.7927, 2.219, 2.394), (0.7996, 2.219, 2.386), (0.8047, 2.219, 2.376), (0.8078, 2.219, 2.366), (0.8089, 2.219, 2.355), (0.8078, 2.219, 2.344), (0.8047, 2.219, 2.334), (0.7996, 2.219, 2.325), (0.7927, 2.219, 2.316), (0.7844, 2.219, 2.309), (0.7749, 2.219, 2.304), (0.7646, 2.219, 2.301), (0.7538, 2.219, 2.3), (0.7431, 2.219, 2.301), (0.7328, 2.219, 2.304), (0.7233, 2.219, 2.309), (0.7149, 2.219, 2.316), (0.7081, 2.219, 2.325), (0.703, 2.219, 2.334), (0.6999, 2.219, 2.344), (0.6988, 2.219, 2.355), (0.6999, 2.219, 2.366), (0.703, 2.219, 2.376), (0.7081, 2.219, 2.386), (0.7149, 2.219, 2.394), (0.7233, 2.219, 2.401), (0.7328, 2.219, 2.406), (0.7431, 2.219, 2.409), (0.7538, 2.214, 2.41), (0.7646, 2.214, 2.409), (0.7749, 2.214, 2.406), (0.7844, 2.214, 2.401), (0.7927, 2.214, 2.394), (0.7996, 2.214, 2.386), (0.8047, 2.214, 2.376), (0.8078, 2.214, 2.366), (0.8089, 2.214, 2.355), (0.8078, 2.214, 2.344), (0.8047, 2.214, 2.334), (0.7996, 2.214, 2.325), (0.7927, 2.214, 2.316), (0.7844, 2.214, 2.309), (0.7749, 2.214, 2.304), (0.7646, 2.214, 2.301), (0.7538, 2.214, 2.3), (0.7431, 2.214, 2.301), (0.7328, 2.214, 2.304), (0.7233, 2.214, 2.309), (0.7149, 2.214, 2.316), (0.7081, 2.214, 2.325), (0.703, 2.214, 2.334), (0.6999, 2.214, 2.344), (0.6988, 2.214, 2.355), (0.6999, 2.214, 2.366), (0.703, 2.214, 2.376), (0.7081, 2.214, 2.386), (0.7149, 2.214, 2.394), (0.7233, 2.214, 2.401), (0.7328, 2.214, 2.406), (0.7431, 2.214, 2.409), (0.7538, 2.214, 2.384), (0.7595, 2.214, 2.384), (0.765, 2.214, 2.382), (0.7701, 2.214, 2.379), (0.7745, 2.214, 2.376), (0.7781, 2.214, 2.371), (0.7808, 2.214, 2.366), (0.7825, 2.214, 2.361), (0.7831, 2.214, 2.355), (0.7825, 2.214, 2.349), (0.7808, 2.214, 2.344), (0.7781, 2.214, 2.339), (0.7745, 2.214, 2.334), (0.7701, 2.214, 2.331), (0.765, 2.214, 2.328), (0.7595, 2.214, 2.326), (0.7538, 2.214, 2.326), (0.7481, 2.214, 2.326), (0.7426, 2.214, 2.328), (0.7376, 2.214, 2.331), (0.7332, 2.214, 2.334), (0.7295, 2.214, 2.339), (0.7268, 2.214, 2.344), (0.7252, 2.214, 2.349), (0.7246, 2.214, 2.355), (0.7252, 2.214, 2.361), (0.7268, 2.214, 2.366), (0.7295, 2.214, 2.371), (0.7332, 2.214, 2.376), (0.7376, 2.214, 2.379), (0.7426, 2.214, 2.382), (0.7481, 2.214, 2.384), (0.7559, 2.214, 2.366), (0.7599, 2.214, 2.364), (0.7615, 2.214, 2.363), (0.7628, 2.214, 2.361), (0.7638, 2.214, 2.359), (0.7615, 2.214, 2.348), (0.758, 2.214, 2.345), (0.7517, 2.214, 2.345), (0.7478, 2.214, 2.346), (0.7448, 2.214, 2.349), (0.7438, 2.214, 2.351), (0.743, 2.214, 2.355), (0.7438, 2.214, 2.359), (0.7462, 2.214, 2.363), (0.7478, 2.214, 2.364), (0.7538, 2.214, 2.366), (0.758, 2.214, 2.365), (0.7645, 2.214, 2.357), (0.7647, 2.214, 2.355), (0.7645, 2.214, 2.353), (0.7638, 2.214, 2.351), (0.7628, 2.214, 2.349), (0.7599, 2.214, 2.346), (0.7559, 2.214, 2.345), (0.7538, 2.214, 2.344), (0.7497, 2.214, 2.345), (0.7462, 2.214, 2.348), (0.7432, 2.214, 2.353), (0.7432, 2.214, 2.357), (0.7448, 2.214, 2.361), (0.7497, 2.214, 2.365), (0.7517, 2.214, 2.366)], [], [(0, 1, 3, 2), (2, 3, 5, 4), (4, 5, 7, 6), (6, 7, 9, 8), (8, 9, 11, 10), (10, 11, 13, 12), (12, 13, 15, 14), (14, 15, 17, 16), (16, 17, 19, 18), (18, 19, 21, 20), (20, 21, 23, 22), (22, 23, 25, 24), (24, 25, 27, 26), (26, 27, 29, 28), (28, 29, 31, 30), (30, 31, 33, 32), (32, 33, 35, 34), (34, 35, 37, 36), (36, 37, 39, 38), (38, 39, 41, 40), (40, 41, 43, 42), (42, 43, 45, 44), (44, 45, 47, 46), (46, 47, 49, 48), (48, 49, 51, 50), (50, 51, 53, 52), (52, 53, 55, 54), (54, 55, 57, 56), (56, 57, 59, 58), (58, 59, 61, 60), (60, 61, 63, 62), (62, 63, 1, 0), (45, 43, 85, 86), (23, 21, 74, 75), (51, 49, 88, 89), (7, 5, 66, 67), (29, 27, 77, 78), (57, 55, 91, 92), (35, 33, 80, 81), (13, 11, 69, 70), (63, 61, 94, 95), (41, 39, 83, 84), (19, 17, 72, 73), (47, 45, 86, 87), (3, 1, 64, 65), (25, 23, 75, 76), (53, 51, 89, 90), (9, 7, 67, 68), (31, 29, 78, 79), (59, 57, 92, 93), (37, 35, 81, 82), (15, 13, 70, 71), (1, 63, 95, 64), (43, 41, 84, 85), (21, 19, 73, 74), (49, 47, 87, 88), (5, 3, 65, 66), (27, 25, 76, 77), (55, 53, 90, 91), (11, 9, 68, 69), (33, 31, 79, 80), (61, 59, 93, 94), (39, 37, 82, 83), (17, 15, 71, 72), (89, 88, 120, 121), (67, 66, 98, 99), (78, 77, 109, 110), (87, 86, 118, 119), (65, 64, 96, 97), (76, 75, 107, 108), (64, 95, 127, 96), (85, 84, 116, 117), (74, 73, 105, 106), (94, 93, 125, 126), (83, 82, 114, 115), (72, 71, 103, 104), (92, 91, 123, 124), (81, 80, 112, 113), (70, 69, 101, 102), (90, 89, 121, 122), (68, 67, 99, 100), (79, 78, 110, 111), (88, 87, 119, 120), (66, 65, 97, 98), (77, 76, 108, 109), (86, 85, 117, 118), (75, 74, 106, 107), (95, 94, 126, 127), (84, 83, 115, 116), (73, 72, 104, 105), (93, 92, 124, 125), (82, 81, 113, 114), (71, 70, 102, 103), (91, 90, 122, 123), (69, 68, 100, 101), (80, 79, 111, 112), (123, 122, 154, 155), (101, 100, 132, 133), (112, 111, 143, 144), (121, 120, 152, 153), (99, 98, 130, 131), (110, 109, 141, 142), (119, 118, 150, 151), (97, 96, 128, 129), (108, 107, 139, 140), (96, 127, 159, 128), (117, 116, 148, 149), (106, 105, 137, 138), (126, 125, 157, 158), (115, 114, 146, 147), (104, 103, 135, 136), (124, 123, 155, 156), (113, 112, 144, 145), (102, 101, 133, 134), (122, 121, 153, 154), (100, 99, 131, 132), (111, 110, 142, 143), (120, 119, 151, 152), (98, 97, 129, 130), (109, 108, 140, 141), (118, 117, 149, 150), (107, 106, 138, 139), (127, 126, 158, 159), (116, 115, 147, 148), (105, 104, 136, 137), (125, 124, 156, 157), (114, 113, 145, 146), (103, 102, 134, 135), (157, 156, 173, 174), (133, 132, 162, 163), (134, 133, 163, 164), (132, 131, 161, 162), (150, 149, 169, 170), (146, 145, 167, 185), (135, 134, 164, 177), (155, 154, 172, 189), (144, 143, 183, 184), (153, 152, 171, 188), (131, 130, 176, 161), (142, 141, 182, 166), (151, 150, 170, 187), (129, 128, 175, 160), (140, 139, 181, 165), (128, 159, 191, 175), (149, 148, 186, 169), (138, 137, 179, 180), (158, 157, 174, 190), (147, 146, 185, 168), (136, 135, 177, 178), (156, 155, 189, 173), (145, 144, 184, 167), (154, 153, 188, 172), (143, 142, 166, 183), (152, 151, 187, 171), (130, 129, 160, 176), (141, 140, 165, 182), (139, 138, 180, 181), (159, 158, 190, 191), (148, 147, 168, 186), (137, 136, 178, 179), (175, 191, 190, 174, 173, 189, 172, 188, 171, 187, 170, 169, 186, 168, 185, 167, 184, 183, 166, 182, 165, 181, 180, 179, 178, 177, 164, 163, 162, 161, 176, 160)])
me_handle_003.polygons.foreach_set('use_smooth', [True] * 161)
me_handle_003.materials.append(mat_handle_material)
me_handle_003.use_remesh_preserve_volume = False
me_handle_003.use_remesh_preserve_attributes = False
me_handle_003.use_mirror_vertex_groups = False
me_handle_003.update()
me_cabinet3 = bpy.data.meshes.new('Cabinet3')
me_cabinet3.from_pydata([(-0.9918, 3.842, 0.4127), (-0.9918, 2.307, 0.4127), (-0.9918, 2.307, 2.545), (-0.9918, 3.842, 2.545), (0.5688, 3.842, 0.4127), (0.5688, 2.307, 0.4127), (0.5688, 2.307, 2.545), (0.5688, 3.842, 2.545), (-0.945, 3.795, 0.4595), (-0.945, 2.307, 0.4595), (-0.945, 2.307, 2.499), (-0.945, 3.795, 2.499), (0.5219, 3.795, 0.4595), (0.5219, 2.307, 0.4595), (0.5219, 2.307, 2.499), (0.5219, 3.795, 2.499), (-0.945, 3.795, 1.479), (-0.945, 2.307, 1.479), (-0.945, 2.307, 1.432), (-0.945, 3.795, 1.432), (0.5219, 3.795, 1.479), (0.5219, 2.307, 1.479), (0.5219, 2.307, 1.432), (0.5219, 3.795, 1.432)], [], [(0, 3, 2, 1), (4, 5, 6, 7), (0, 4, 7, 3), (0, 1, 5, 4), (3, 7, 6, 2), (8, 9, 10, 11), (12, 15, 14, 13), (8, 11, 15, 12), (8, 12, 13, 9), (11, 10, 14, 15), (1, 2, 10, 9), (2, 6, 14, 10), (6, 5, 13, 14), (5, 1, 9, 13), (16, 19, 18, 17), (20, 21, 22, 23), (16, 20, 23, 19), (16, 17, 21, 20), (19, 23, 22, 18), (17, 18, 22, 21)])
me_cabinet3.materials.append(mat_cabinet_material)
me_cabinet3.use_remesh_preserve_volume = False
me_cabinet3.use_remesh_preserve_attributes = False
me_cabinet3.use_mirror_vertex_groups = False
me_cabinet3.update()
me_baseboard3 = bpy.data.meshes.new('Baseboard3')
me_baseboard3.from_pydata([(-0.9918, 2.461, -0.003452), (-0.9918, 2.414, -0.003452), (-0.9918, 2.414, 0.4127), (-0.9918, 2.461, 0.4127), (0.5688, 2.461, -0.003452), (0.5688, 2.414, -0.003452), (0.5688, 2.414, 0.4127), (0.5688, 2.461, 0.4127)], [], [(0, 1, 2, 3), (4, 7, 6, 5), (0, 3, 7, 4), (0, 4, 5, 1), (3, 2, 6, 7), (1, 5, 6, 2)])
me_baseboard3.materials.append(mat_baseboard_material)
me_baseboard3.use_remesh_preserve_volume = False
me_baseboard3.use_remesh_preserve_attributes = False
me_baseboard3.use_mirror_vertex_groups = False
me_baseboard3.update()
me_countertop3 = bpy.data.meshes.new('Countertop3')
me_countertop3.from_pydata([(-0.9918, 3.842, 2.545), (-0.9918, 2.229, 2.545), (-0.9918, 2.229, 2.597), (-0.9918, 3.842, 2.597), (0.5688, 3.842, 2.545), (0.5688, 2.229, 2.545), (0.5688, 2.229, 2.597), (0.5688, 3.842, 2.597), (-0.9918, 3.842, 2.597), (-0.9918, 3.79, 2.597), (-0.9918, 3.79, 2.728), (-0.9918, 3.842, 2.728), (0.5688, 3.842, 2.597), (0.5688, 3.79, 2.597), (0.5688, 3.79, 2.728), (0.5688, 3.842, 2.728)], [], [(0, 1, 2, 3), (4, 5, 6, 7), (0, 4, 7, 3), (0, 1, 5, 4), (3, 2, 6, 7), (1, 5, 6, 2), (8, 9, 10, 11), (12, 13, 14, 15), (8, 12, 15, 11), (8, 9, 13, 12), (11, 10, 14, 15), (9, 13, 14, 10)])
me_countertop3.materials.append(mat_countertop_material)
me_countertop3.use_remesh_preserve_volume = False
me_countertop3.use_remesh_preserve_attributes = False
me_countertop3.use_mirror_vertex_groups = False
me_countertop3.update()
me_cabinet3_door = bpy.data.meshes.new('Cabinet3_Door')
me_cabinet3_door.from_pydata([(0.5662, 2.305, 0.4127), (0.5662, 2.258, 0.4127), (0.5662, 2.258, 2.54), (0.5662, 2.305, 2.54), (-0.9918, 2.305, 0.4127), (-0.9918, 2.258, 0.4127), (-0.9918, 2.258, 2.54), (-0.9918, 2.305, 2.54)], [], [(0, 3, 2, 1), (4, 5, 6, 7), (0, 1, 5, 4), (3, 7, 6, 2), (0, 4, 7, 3), (1, 2, 6, 5)])
me_cabinet3_door.materials.append(mat_door_material)
me_cabinet3_door.use_remesh_preserve_volume = False
me_cabinet3_door.use_remesh_preserve_attributes = False
me_cabinet3_door.use_mirror_vertex_groups = False
me_cabinet3_door.update()
me_handle_002 = bpy.data.meshes.new('Handle.002')
me_handle_002.from_pydata([(-0.8067, 2.258, 2.366), (-0.8067, 2.246, 2.366), (-0.8047, 2.258, 2.365), (-0.8047, 2.246, 2.365), (-0.8027, 2.258, 2.365), (-0.8027, 2.246, 2.365), (-0.8009, 2.258, 2.364), (-0.8009, 2.246, 2.364), (-0.7994, 2.258, 2.363), (-0.7994, 2.246, 2.363), (-0.7981, 2.258, 2.361), (-0.7981, 2.246, 2.361), (-0.7971, 2.258, 2.359), (-0.7971, 2.246, 2.359), (-0.7965, 2.258, 2.357), (-0.7965, 2.246, 2.357), (-0.7963, 2.258, 2.355), (-0.7963, 2.246, 2.355), (-0.7965, 2.258, 2.353), (-0.7965, 2.246, 2.353), (-0.7971, 2.258, 2.351), (-0.7971, 2.246, 2.351), (-0.7981, 2.258, 2.349), (-0.7981, 2.246, 2.349), (-0.7994, 2.258, 2.348), (-0.7994, 2.246, 2.348), (-0.8009, 2.258, 2.347), (-0.8009, 2.246, 2.347), (-0.8027, 2.258, 2.346), (-0.8027, 2.246, 2.346), (-0.8047, 2.258, 2.345), (-0.8047, 2.246, 2.345), (-0.8067, 2.258, 2.345), (-0.8067, 2.246, 2.345), (-0.8087, 2.258, 2.345), (-0.8087, 2.246, 2.345), (-0.8107, 2.258, 2.346), (-0.8107, 2.246, 2.346), (-0.8125, 2.258, 2.347), (-0.8125, 2.246, 2.347), (-0.8141, 2.258, 2.348), (-0.8141, 2.246, 2.348), (-0.8154, 2.258, 2.349), (-0.8154, 2.246, 2.349), (-0.8163, 2.258, 2.351), (-0.8163, 2.246, 2.351), (-0.8169, 2.258, 2.353), (-0.8169, 2.246, 2.353), (-0.8171, 2.258, 2.355), (-0.8171, 2.246, 2.355), (-0.8169, 2.258, 2.357), (-0.8169, 2.246, 2.357), (-0.8163, 2.258, 2.359), (-0.8163, 2.246, 2.359), (-0.8154, 2.258, 2.361), (-0.8154, 2.246, 2.361), (-0.8141, 2.258, 2.363), (-0.8141, 2.246, 2.363), (-0.8125, 2.258, 2.364), (-0.8125, 2.246, 2.364), (-0.8107, 2.258, 2.365), (-0.8107, 2.246, 2.365), (-0.8087, 2.258, 2.365), (-0.8087, 2.246, 2.365), (-0.8067, 2.219, 2.41), (-0.796, 2.219, 2.409), (-0.7857, 2.219, 2.406), (-0.7761, 2.219, 2.401), (-0.7678, 2.219, 2.394), (-0.761, 2.219, 2.386), (-0.7559, 2.219, 2.376), (-0.7527, 2.219, 2.366), (-0.7517, 2.219, 2.355), (-0.7527, 2.219, 2.344), (-0.7559, 2.219, 2.334), (-0.761, 2.219, 2.325), (-0.7678, 2.219, 2.316), (-0.7761, 2.219, 2.309), (-0.7857, 2.219, 2.304), (-0.796, 2.219, 2.301), (-0.8067, 2.219, 2.3), (-0.8175, 2.219, 2.301), (-0.8278, 2.219, 2.304), (-0.8373, 2.219, 2.309), (-0.8456, 2.219, 2.316), (-0.8525, 2.219, 2.325), (-0.8576, 2.219, 2.334), (-0.8607, 2.219, 2.344), (-0.8617, 2.219, 2.355), (-0.8607, 2.219, 2.366), (-0.8576, 2.219, 2.376), (-0.8525, 2.219, 2.386), (-0.8456, 2.219, 2.394), (-0.8373, 2.219, 2.401), (-0.8278, 2.219, 2.406), (-0.8175, 2.219, 2.409), (-0.8067, 2.214, 2.41), (-0.796, 2.214, 2.409), (-0.7857, 2.214, 2.406), (-0.7761, 2.214, 2.401), (-0.7678, 2.214, 2.394), (-0.761, 2.214, 2.386), (-0.7559, 2.214, 2.376), (-0.7527, 2.214, 2.366), (-0.7517, 2.214, 2.355), (-0.7527, 2.214, 2.344), (-0.7559, 2.214, 2.334), (-0.761, 2.214, 2.325), (-0.7678, 2.214, 2.316), (-0.7761, 2.214, 2.309), (-0.7857, 2.214, 2.304), (-0.796, 2.214, 2.301), (-0.8067, 2.214, 2.3), (-0.8175, 2.214, 2.301), (-0.8278, 2.214, 2.304), (-0.8373, 2.214, 2.309), (-0.8456, 2.214, 2.316), (-0.8525, 2.214, 2.325), (-0.8576, 2.214, 2.334), (-0.8607, 2.214, 2.344), (-0.8617, 2.214, 2.355), (-0.8607, 2.214, 2.366), (-0.8576, 2.214, 2.376), (-0.8525, 2.214, 2.386), (-0.8456, 2.214, 2.394), (-0.8373, 2.214, 2.401), (-0.8278, 2.214, 2.406), (-0.8175, 2.214, 2.409), (-0.8067, 2.214, 2.384), (-0.801, 2.214, 2.384), (-0.7955, 2.214, 2.382), (-0.7905, 2.214, 2.379), (-0.786, 2.214, 2.376), (-0.7824, 2.214, 2.371), (-0.7797, 2.214, 2.366), (-0.778, 2.214, 2.361), (-0.7775, 2.214, 2.355), (-0.778, 2.214, 2.349), (-0.7797, 2.214, 2.344), (-0.7824, 2.214, 2.339), (-0.786, 2.214, 2.334), (-0.7905, 2.214, 2.331), (-0.7955, 2.214, 2.328), (-0.801, 2.214, 2.326), (-0.8067, 2.214, 2.326), (-0.8124, 2.214, 2.326), (-0.8179, 2.214, 2.328), (-0.823, 2.214, 2.331), (-0.8274, 2.214, 2.334), (-0.831, 2.214, 2.339), (-0.8337, 2.214, 2.344), (-0.8354, 2.214, 2.349), (-0.836, 2.214, 2.355), (-0.8354, 2.214, 2.361), (-0.8337, 2.214, 2.366), (-0.831, 2.214, 2.371), (-0.8274, 2.214, 2.376), (-0.823, 2.214, 2.379), (-0.8179, 2.214, 2.382), (-0.8124, 2.214, 2.384), (-0.8046, 2.214, 2.366), (-0.8007, 2.214, 2.364), (-0.7991, 2.214, 2.363), (-0.7977, 2.214, 2.361), (-0.7967, 2.214, 2.359), (-0.7991, 2.214, 2.348), (-0.8026, 2.214, 2.345), (-0.8088, 2.214, 2.345), (-0.8127, 2.214, 2.346), (-0.8157, 2.214, 2.349), (-0.8167, 2.214, 2.351), (-0.8175, 2.214, 2.355), (-0.8167, 2.214, 2.359), (-0.8144, 2.214, 2.363), (-0.8127, 2.214, 2.364), (-0.8067, 2.214, 2.366), (-0.8026, 2.214, 2.365), (-0.7961, 2.214, 2.357), (-0.7959, 2.214, 2.355), (-0.7961, 2.214, 2.353), (-0.7967, 2.214, 2.351), (-0.7977, 2.214, 2.349), (-0.8007, 2.214, 2.346), (-0.8046, 2.214, 2.345), (-0.8067, 2.214, 2.344), (-0.8109, 2.214, 2.345), (-0.8144, 2.214, 2.348), (-0.8173, 2.214, 2.353), (-0.8173, 2.214, 2.357), (-0.8157, 2.214, 2.361), (-0.8109, 2.214, 2.365), (-0.8088, 2.214, 2.366)], [], [(0, 1, 3, 2), (2, 3, 5, 4), (4, 5, 7, 6), (6, 7, 9, 8), (8, 9, 11, 10), (10, 11, 13, 12), (12, 13, 15, 14), (14, 15, 17, 16), (16, 17, 19, 18), (18, 19, 21, 20), (20, 21, 23, 22), (22, 23, 25, 24), (24, 25, 27, 26), (26, 27, 29, 28), (28, 29, 31, 30), (30, 31, 33, 32), (32, 33, 35, 34), (34, 35, 37, 36), (36, 37, 39, 38), (38, 39, 41, 40), (40, 41, 43, 42), (42, 43, 45, 44), (44, 45, 47, 46), (46, 47, 49, 48), (48, 49, 51, 50), (50, 51, 53, 52), (52, 53, 55, 54), (54, 55, 57, 56), (56, 57, 59, 58), (58, 59, 61, 60), (60, 61, 63, 62), (62, 63, 1, 0), (45, 43, 85, 86), (23, 21, 74, 75), (51, 49, 88, 89), (7, 5, 66, 67), (29, 27, 77, 78), (57, 55, 91, 92), (35, 33, 80, 81), (13, 11, 69, 70), (63, 61, 94, 95), (41, 39, 83, 84), (19, 17, 72, 73), (47, 45, 86, 87), (3, 1, 64, 65), (25, 23, 75, 76), (53, 51, 89, 90), (9, 7, 67, 68), (31, 29, 78, 79), (59, 57, 92, 93), (37, 35, 81, 82), (15, 13, 70, 71), (1, 63, 95, 64), (43, 41, 84, 85), (21, 19, 73, 74), (49, 47, 87, 88), (5, 3, 65, 66), (27, 25, 76, 77), (55, 53, 90, 91), (11, 9, 68, 69), (33, 31, 79, 80), (61, 59, 93, 94), (39, 37, 82, 83), (17, 15, 71, 72), (89, 88, 120, 121), (67, 66, 98, 99), (78, 77, 109, 110), (87, 86, 118, 119), (65, 64, 96, 97), (76, 75, 107, 108), (64, 95, 127, 96), (85, 84, 116, 117), (74, 73, 105, 106), (94, 93, 125, 126), (83, 82, 114, 115), (72, 71, 103, 104), (92, 91, 123, 124), (81, 80, 112, 113), (70, 69, 101, 102), (90, 89, 121, 122), (68, 67, 99, 100), (79, 78, 110, 111), (88, 87, 119, 120), (66, 65, 97, 98), (77, 76, 108, 109), (86, 85, 117, 118), (75, 74, 106, 107), (95, 94, 126, 127), (84, 83, 115, 116), (73, 72, 104, 105), (93, 92, 124, 125), (82, 81, 113, 114), (71, 70, 102, 103), (91, 90, 122, 123), (69, 68, 100, 101), (80, 79, 111, 112), (123, 122, 154, 155), (101, 100, 132, 133), (112, 111, 143, 144), (121, 120, 152, 153), (99, 98, 130, 131), (110, 109, 141, 142), (119, 118, 150, 151), (97, 96, 128, 129), (108, 107, 139, 140), (96, 127, 159, 128), (117, 116, 148, 149), (106, 105, 137, 138), (126, 125, 157, 158), (115, 114, 146, 147), (104, 103, 135, 136), (124, 123, 155, 156), (113, 112, 144, 145), (102, 101, 133, 134), (122, 121, 153, 154), (100, 99, 131, 132), (111, 110, 142, 143), (120, 119, 151, 152), (98, 97, 129, 130), (109, 108, 140, 141), (118, 117, 149, 150), (107, 106, 138, 139), (127, 126, 158, 159), (116, 115, 147, 148), (105, 104, 136, 137), (125, 124, 156, 157), (114, 113, 145, 146), (103, 102, 134, 135), (157, 156, 173, 174), (133, 132, 162, 163), (134, 133, 163, 164), (132, 131, 161, 162), (150, 149, 169, 170), (146, 145, 167, 185), (135, 134, 164, 177), (155, 154, 172, 189), (144, 143, 183, 184), (153, 152, 171, 188), (131, 130, 176, 161), (142, 141, 182, 166), (151, 150, 170, 187), (129, 128, 175, 160), (140, 139, 181, 165), (128, 159, 191, 175), (149, 148, 186, 169), (138, 137, 179, 180), (158, 157, 174, 190), (147, 146, 185, 168), (136, 135, 177, 178), (156, 155, 189, 173), (145, 144, 184, 167), (154, 153, 188, 172), (143, 142, 166, 183), (152, 151, 187, 171), (130, 129, 160, 176), (141, 140, 165, 182), (139, 138, 180, 181), (159, 158, 190, 191), (148, 147, 168, 186), (137, 136, 178, 179), (175, 191, 190, 174, 173, 189, 172, 188, 171, 187, 170, 169, 186, 168, 185, 167, 184, 183, 166, 182, 165, 181, 180, 179, 178, 177, 164, 163, 162, 161, 176, 160)])
me_handle_002.polygons.foreach_set('use_smooth', [True] * 161)
me_handle_002.materials.append(mat_handle_material)
me_handle_002.use_remesh_preserve_volume = False
me_handle_002.use_remesh_preserve_attributes = False
me_handle_002.use_mirror_vertex_groups = False
me_handle_002.update()
me_cabinet2 = bpy.data.meshes.new('Cabinet2')
me_cabinet2.from_pydata([(-2.552, 3.842, 0.4127), (-2.552, 2.307, 0.4127), (-2.552, 2.307, 2.545), (-2.552, 3.842, 2.545), (-0.9918, 3.842, 0.4127), (-0.9918, 2.307, 0.4127), (-0.9918, 2.307, 2.545), (-0.9918, 3.842, 2.545), (-2.506, 3.795, 0.4595), (-2.506, 2.307, 0.4595), (-2.506, 2.307, 2.499), (-2.506, 3.795, 2.499), (-1.039, 3.795, 0.4595), (-1.039, 2.307, 0.4595), (-1.039, 2.307, 2.499), (-1.039, 3.795, 2.499), (-2.506, 3.795, 1.479), (-2.506, 2.307, 1.479), (-2.506, 2.307, 1.432), (-2.506, 3.795, 1.432), (-1.039, 3.795, 1.479), (-1.039, 2.307, 1.479), (-1.039, 2.307, 1.432), (-1.039, 3.795, 1.432)], [], [(0, 3, 2, 1), (4, 5, 6, 7), (0, 4, 7, 3), (0, 1, 5, 4), (3, 7, 6, 2), (8, 9, 10, 11), (12, 15, 14, 13), (8, 11, 15, 12), (8, 12, 13, 9), (11, 10, 14, 15), (1, 2, 10, 9), (2, 6, 14, 10), (6, 5, 13, 14), (5, 1, 9, 13), (16, 19, 18, 17), (20, 21, 22, 23), (16, 20, 23, 19), (16, 17, 21, 20), (19, 23, 22, 18), (17, 18, 22, 21)])
me_cabinet2.materials.append(mat_cabinet_material)
me_cabinet2.use_remesh_preserve_volume = False
me_cabinet2.use_remesh_preserve_attributes = False
me_cabinet2.use_mirror_vertex_groups = False
me_cabinet2.update()
me_baseboard2 = bpy.data.meshes.new('Baseboard2')
me_baseboard2.from_pydata([(-2.552, 2.461, -0.003452), (-2.552, 2.414, -0.003452), (-2.552, 2.414, 0.4127), (-2.552, 2.461, 0.4127), (-0.9918, 2.461, -0.003452), (-0.9918, 2.414, -0.003452), (-0.9918, 2.414, 0.4127), (-0.9918, 2.461, 0.4127)], [], [(0, 1, 2, 3), (4, 7, 6, 5), (0, 3, 7, 4), (0, 4, 5, 1), (3, 2, 6, 7), (1, 5, 6, 2)])
me_baseboard2.materials.append(mat_baseboard_material)
me_baseboard2.use_remesh_preserve_volume = False
me_baseboard2.use_remesh_preserve_attributes = False
me_baseboard2.use_mirror_vertex_groups = False
me_baseboard2.update()
me_countertop2 = bpy.data.meshes.new('Countertop2')
me_countertop2.from_pydata([(-2.552, 3.842, 2.545), (-2.552, 2.229, 2.545), (-2.552, 2.229, 2.597), (-2.552, 3.842, 2.597), (-0.9918, 3.842, 2.545), (-0.9918, 2.229, 2.545), (-0.9918, 2.229, 2.597), (-0.9918, 3.842, 2.597), (-2.552, 3.842, 2.597), (-2.552, 3.79, 2.597), (-2.552, 3.79, 2.728), (-2.552, 3.842, 2.728), (-0.9918, 3.842, 2.597), (-0.9918, 3.79, 2.597), (-0.9918, 3.79, 2.728), (-0.9918, 3.842, 2.728)], [], [(0, 1, 2, 3), (4, 5, 6, 7), (0, 4, 7, 3), (0, 1, 5, 4), (3, 2, 6, 7), (1, 5, 6, 2), (8, 9, 10, 11), (12, 13, 14, 15), (8, 12, 15, 11), (8, 9, 13, 12), (11, 10, 14, 15), (9, 13, 14, 10)])
me_countertop2.materials.append(mat_countertop_material)
me_countertop2.use_remesh_preserve_volume = False
me_countertop2.use_remesh_preserve_attributes = False
me_countertop2.use_mirror_vertex_groups = False
me_countertop2.update()
me_cabinet2_door = bpy.data.meshes.new('Cabinet2_Door')
me_cabinet2_door.from_pydata([(-0.9944, 2.305, 0.4127), (-0.9944, 2.258, 0.4127), (-0.9944, 2.258, 2.54), (-0.9944, 2.305, 2.54), (-2.552, 2.305, 0.4127), (-2.552, 2.258, 0.4127), (-2.552, 2.258, 2.54), (-2.552, 2.305, 2.54)], [], [(0, 3, 2, 1), (4, 5, 6, 7), (0, 1, 5, 4), (3, 7, 6, 2), (0, 4, 7, 3), (1, 2, 6, 5)])
me_cabinet2_door.materials.append(mat_door_material)
me_cabinet2_door.use_remesh_preserve_volume = False
me_cabinet2_door.use_remesh_preserve_attributes = False
me_cabinet2_door.use_mirror_vertex_groups = False
me_cabinet2_door.update()
me_handle_001 = bpy.data.meshes.new('Handle.001')
me_handle_001.from_pydata([(-2.367, 2.258, 2.366), (-2.367, 2.246, 2.366), (-2.365, 2.258, 2.365), (-2.365, 2.246, 2.365), (-2.363, 2.258, 2.365), (-2.363, 2.246, 2.365), (-2.361, 2.258, 2.364), (-2.361, 2.246, 2.364), (-2.36, 2.258, 2.363), (-2.36, 2.246, 2.363), (-2.359, 2.258, 2.361), (-2.359, 2.246, 2.361), (-2.358, 2.258, 2.359), (-2.358, 2.246, 2.359), (-2.357, 2.258, 2.357), (-2.357, 2.246, 2.357), (-2.357, 2.258, 2.355), (-2.357, 2.246, 2.355), (-2.357, 2.258, 2.353), (-2.357, 2.246, 2.353), (-2.358, 2.258, 2.351), (-2.358, 2.246, 2.351), (-2.359, 2.258, 2.349), (-2.359, 2.246, 2.349), (-2.36, 2.258, 2.348), (-2.36, 2.246, 2.348), (-2.361, 2.258, 2.347), (-2.361, 2.246, 2.347), (-2.363, 2.258, 2.346), (-2.363, 2.246, 2.346), (-2.365, 2.258, 2.345), (-2.365, 2.246, 2.345), (-2.367, 2.258, 2.345), (-2.367, 2.246, 2.345), (-2.369, 2.258, 2.345), (-2.369, 2.246, 2.345), (-2.371, 2.258, 2.346), (-2.371, 2.246, 2.346), (-2.373, 2.258, 2.347), (-2.373, 2.246, 2.347), (-2.375, 2.258, 2.348), (-2.375, 2.246, 2.348), (-2.376, 2.258, 2.349), (-2.376, 2.246, 2.349), (-2.377, 2.258, 2.351), (-2.377, 2.246, 2.351), (-2.377, 2.258, 2.353), (-2.377, 2.246, 2.353), (-2.378, 2.258, 2.355), (-2.378, 2.246, 2.355), (-2.377, 2.258, 2.357), (-2.377, 2.246, 2.357), (-2.377, 2.258, 2.359), (-2.377, 2.246, 2.359), (-2.376, 2.258, 2.361), (-2.376, 2.246, 2.361), (-2.375, 2.258, 2.363), (-2.375, 2.246, 2.363), (-2.373, 2.258, 2.364), (-2.373, 2.246, 2.364), (-2.371, 2.258, 2.365), (-2.371, 2.246, 2.365), (-2.369, 2.258, 2.365), (-2.369, 2.246, 2.365), (-2.367, 2.219, 2.41), (-2.357, 2.219, 2.409), (-2.346, 2.219, 2.406), (-2.337, 2.219, 2.401), (-2.328, 2.219, 2.394), (-2.322, 2.219, 2.386), (-2.316, 2.219, 2.376), (-2.313, 2.219, 2.366), (-2.312, 2.219, 2.355), (-2.313, 2.219, 2.344), (-2.316, 2.219, 2.334), (-2.322, 2.219, 2.325), (-2.328, 2.219, 2.316), (-2.337, 2.219, 2.309), (-2.346, 2.219, 2.304), (-2.357, 2.219, 2.301), (-2.367, 2.219, 2.3), (-2.378, 2.219, 2.301), (-2.388, 2.219, 2.304), (-2.398, 2.219, 2.309), (-2.406, 2.219, 2.316), (-2.413, 2.219, 2.325), (-2.418, 2.219, 2.334), (-2.421, 2.219, 2.344), (-2.422, 2.219, 2.355), (-2.421, 2.219, 2.366), (-2.418, 2.219, 2.376), (-2.413, 2.219, 2.386), (-2.406, 2.219, 2.394), (-2.398, 2.219, 2.401), (-2.388, 2.219, 2.406), (-2.378, 2.219, 2.409), (-2.367, 2.214, 2.41), (-2.357, 2.214, 2.409), (-2.346, 2.214, 2.406), (-2.337, 2.214, 2.401), (-2.328, 2.214, 2.394), (-2.322, 2.214, 2.386), (-2.316, 2.214, 2.376), (-2.313, 2.214, 2.366), (-2.312, 2.214, 2.355), (-2.313, 2.214, 2.344), (-2.316, 2.214, 2.334), (-2.322, 2.214, 2.325), (-2.328, 2.214, 2.316), (-2.337, 2.214, 2.309), (-2.346, 2.214, 2.304), (-2.357, 2.214, 2.301), (-2.367, 2.214, 2.3), (-2.378, 2.214, 2.301), (-2.388, 2.214, 2.304), (-2.398, 2.214, 2.309), (-2.406, 2.214, 2.316), (-2.413, 2.214, 2.325), (-2.418, 2.214, 2.334), (-2.421, 2.214, 2.344), (-2.422, 2.214, 2.355), (-2.421, 2.214, 2.366), (-2.418, 2.214, 2.376), (-2.413, 2.214, 2.386), (-2.406, 2.214, 2.394), (-2.398, 2.214, 2.401), (-2.388, 2.214, 2.406), (-2.378, 2.214, 2.409), (-2.367, 2.214, 2.384), (-2.362, 2.214, 2.384), (-2.356, 2.214, 2.382), (-2.351, 2.214, 2.379), (-2.347, 2.214, 2.376), (-2.343, 2.214, 2.371), (-2.34, 2.214, 2.366), (-2.339, 2.214, 2.361), (-2.338, 2.214, 2.355), (-2.339, 2.214, 2.349), (-2.34, 2.214, 2.344), (-2.343, 2.214, 2.339), (-2.347, 2.214, 2.334), (-2.351, 2.214, 2.331), (-2.356, 2.214, 2.328), (-2.362, 2.214, 2.326), (-2.367, 2.214, 2.326), (-2.373, 2.214, 2.326), (-2.378, 2.214, 2.328), (-2.384, 2.214, 2.331), (-2.388, 2.214, 2.334), (-2.392, 2.214, 2.339), (-2.394, 2.214, 2.344), (-2.396, 2.214, 2.349), (-2.396, 2.214, 2.355), (-2.396, 2.214, 2.361), (-2.394, 2.214, 2.366), (-2.392, 2.214, 2.371), (-2.388, 2.214, 2.376), (-2.384, 2.214, 2.379), (-2.378, 2.214, 2.382), (-2.373, 2.214, 2.384), (-2.365, 2.214, 2.366), (-2.361, 2.214, 2.364), (-2.36, 2.214, 2.363), (-2.358, 2.214, 2.361), (-2.357, 2.214, 2.359), (-2.36, 2.214, 2.348), (-2.363, 2.214, 2.345), (-2.369, 2.214, 2.345), (-2.373, 2.214, 2.346), (-2.376, 2.214, 2.349), (-2.377, 2.214, 2.351), (-2.378, 2.214, 2.355), (-2.377, 2.214, 2.359), (-2.375, 2.214, 2.363), (-2.373, 2.214, 2.364), (-2.367, 2.214, 2.366), (-2.363, 2.214, 2.365), (-2.357, 2.214, 2.357), (-2.356, 2.214, 2.355), (-2.357, 2.214, 2.353), (-2.357, 2.214, 2.351), (-2.358, 2.214, 2.349), (-2.361, 2.214, 2.346), (-2.365, 2.214, 2.345), (-2.367, 2.214, 2.344), (-2.371, 2.214, 2.345), (-2.375, 2.214, 2.348), (-2.378, 2.214, 2.353), (-2.378, 2.214, 2.357), (-2.376, 2.214, 2.361), (-2.371, 2.214, 2.365), (-2.369, 2.214, 2.366)], [], [(0, 1, 3, 2), (2, 3, 5, 4), (4, 5, 7, 6), (6, 7, 9, 8), (8, 9, 11, 10), (10, 11, 13, 12), (12, 13, 15, 14), (14, 15, 17, 16), (16, 17, 19, 18), (18, 19, 21, 20), (20, 21, 23, 22), (22, 23, 25, 24), (24, 25, 27, 26), (26, 27, 29, 28), (28, 29, 31, 30), (30, 31, 33, 32), (32, 33, 35, 34), (34, 35, 37, 36), (36, 37, 39, 38), (38, 39, 41, 40), (40, 41, 43, 42), (42, 43, 45, 44), (44, 45, 47, 46), (46, 47, 49, 48), (48, 49, 51, 50), (50, 51, 53, 52), (52, 53, 55, 54), (54, 55, 57, 56), (56, 57, 59, 58), (58, 59, 61, 60), (60, 61, 63, 62), (62, 63, 1, 0), (45, 43, 85, 86), (23, 21, 74, 75), (51, 49, 88, 89), (7, 5, 66, 67), (29, 27, 77, 78), (57, 55, 91, 92), (35, 33, 80, 81), (13, 11, 69, 70), (63, 61, 94, 95), (41, 39, 83, 84), (19, 17, 72, 73), (47, 45, 86, 87), (3, 1, 64, 65), (25, 23, 75, 76), (53, 51, 89, 90), (9, 7, 67, 68), (31, 29, 78, 79), (59, 57, 92, 93), (37, 35, 81, 82), (15, 13, 70, 71), (1, 63, 95, 64), (43, 41, 84, 85), (21, 19, 73, 74), (49, 47, 87, 88), (5, 3, 65, 66), (27, 25, 76, 77), (55, 53, 90, 91), (11, 9, 68, 69), (33, 31, 79, 80), (61, 59, 93, 94), (39, 37, 82, 83), (17, 15, 71, 72), (89, 88, 120, 121), (67, 66, 98, 99), (78, 77, 109, 110), (87, 86, 118, 119), (65, 64, 96, 97), (76, 75, 107, 108), (64, 95, 127, 96), (85, 84, 116, 117), (74, 73, 105, 106), (94, 93, 125, 126), (83, 82, 114, 115), (72, 71, 103, 104), (92, 91, 123, 124), (81, 80, 112, 113), (70, 69, 101, 102), (90, 89, 121, 122), (68, 67, 99, 100), (79, 78, 110, 111), (88, 87, 119, 120), (66, 65, 97, 98), (77, 76, 108, 109), (86, 85, 117, 118), (75, 74, 106, 107), (95, 94, 126, 127), (84, 83, 115, 116), (73, 72, 104, 105), (93, 92, 124, 125), (82, 81, 113, 114), (71, 70, 102, 103), (91, 90, 122, 123), (69, 68, 100, 101), (80, 79, 111, 112), (123, 122, 154, 155), (101, 100, 132, 133), (112, 111, 143, 144), (121, 120, 152, 153), (99, 98, 130, 131), (110, 109, 141, 142), (119, 118, 150, 151), (97, 96, 128, 129), (108, 107, 139, 140), (96, 127, 159, 128), (117, 116, 148, 149), (106, 105, 137, 138), (126, 125, 157, 158), (115, 114, 146, 147), (104, 103, 135, 136), (124, 123, 155, 156), (113, 112, 144, 145), (102, 101, 133, 134), (122, 121, 153, 154), (100, 99, 131, 132), (111, 110, 142, 143), (120, 119, 151, 152), (98, 97, 129, 130), (109, 108, 140, 141), (118, 117, 149, 150), (107, 106, 138, 139), (127, 126, 158, 159), (116, 115, 147, 148), (105, 104, 136, 137), (125, 124, 156, 157), (114, 113, 145, 146), (103, 102, 134, 135), (157, 156, 173, 174), (133, 132, 162, 163), (134, 133, 163, 164), (132, 131, 161, 162), (150, 149, 169, 170), (146, 145, 167, 185), (135, 134, 164, 177), (155, 154, 172, 189), (144, 143, 183, 184), (153, 152, 171, 188), (131, 130, 176, 161), (142, 141, 182, 166), (151, 150, 170, 187), (129, 128, 175, 160), (140, 139, 181, 165), (128, 159, 191, 175), (149, 148, 186, 169), (138, 137, 179, 180), (158, 157, 174, 190), (147, 146, 185, 168), (136, 135, 177, 178), (156, 155, 189, 173), (145, 144, 184, 167), (154, 153, 188, 172), (143, 142, 166, 183), (152, 151, 187, 171), (130, 129, 160, 176), (141, 140, 165, 182), (139, 138, 180, 181), (159, 158, 190, 191), (148, 147, 168, 186), (137, 136, 178, 179), (175, 191, 190, 174, 173, 189, 172, 188, 171, 187, 170, 169, 186, 168, 185, 167, 184, 183, 166, 182, 165, 181, 180, 179, 178, 177, 164, 163, 162, 161, 176, 160)])
me_handle_001.polygons.foreach_set('use_smooth', [True] * 161)
me_handle_001.materials.append(mat_handle_material)
me_handle_001.use_remesh_preserve_volume = False
me_handle_001.use_remesh_preserve_attributes = False
me_handle_001.use_mirror_vertex_groups = False
me_handle_001.update()
me_cabinet1 = bpy.data.meshes.new('Cabinet1')
me_cabinet1.from_pydata([(-4.113, 3.842, 0.4127), (-4.113, 2.307, 0.4127), (-4.113, 2.307, 2.545), (-4.113, 3.842, 2.545), (-2.552, 3.842, 0.4127), (-2.552, 2.307, 0.4127), (-2.552, 2.307, 2.545), (-2.552, 3.842, 2.545), (-4.066, 3.795, 0.4595), (-4.066, 2.307, 0.4595), (-4.066, 2.307, 2.499), (-4.066, 3.795, 2.499), (-2.599, 3.795, 0.4595), (-2.599, 2.307, 0.4595), (-2.599, 2.307, 2.499), (-2.599, 3.795, 2.499), (-4.066, 3.795, 1.479), (-4.066, 2.307, 1.479), (-4.066, 2.307, 1.432), (-4.066, 3.795, 1.432), (-2.599, 3.795, 1.479), (-2.599, 2.307, 1.479), (-2.599, 2.307, 1.432), (-2.599, 3.795, 1.432)], [], [(0, 3, 2, 1), (4, 5, 6, 7), (0, 4, 7, 3), (0, 1, 5, 4), (3, 7, 6, 2), (8, 9, 10, 11), (12, 15, 14, 13), (8, 11, 15, 12), (8, 12, 13, 9), (11, 10, 14, 15), (1, 2, 10, 9), (2, 6, 14, 10), (6, 5, 13, 14), (5, 1, 9, 13), (16, 19, 18, 17), (20, 21, 22, 23), (16, 20, 23, 19), (16, 17, 21, 20), (19, 23, 22, 18), (17, 18, 22, 21)])
me_cabinet1.materials.append(mat_cabinet_material)
me_cabinet1.use_remesh_preserve_volume = False
me_cabinet1.use_remesh_preserve_attributes = False
me_cabinet1.use_mirror_vertex_groups = False
me_cabinet1.update()
me_baseboard1 = bpy.data.meshes.new('Baseboard1')
me_baseboard1.from_pydata([(-4.113, 2.461, -0.003452), (-4.113, 2.414, -0.003452), (-4.113, 2.414, 0.4127), (-4.113, 2.461, 0.4127), (-2.552, 2.461, -0.003452), (-2.552, 2.414, -0.003452), (-2.552, 2.414, 0.4127), (-2.552, 2.461, 0.4127)], [], [(0, 1, 2, 3), (4, 7, 6, 5), (0, 3, 7, 4), (0, 4, 5, 1), (3, 2, 6, 7), (1, 5, 6, 2)])
me_baseboard1.materials.append(mat_baseboard_material)
me_baseboard1.use_remesh_preserve_volume = False
me_baseboard1.use_remesh_preserve_attributes = False
me_baseboard1.use_mirror_vertex_groups = False
me_baseboard1.update()
me_countertop1 = bpy.data.meshes.new('Countertop1')
me_countertop1.from_pydata([(-4.113, 3.842, 2.545), (-4.113, 2.229, 2.545), (-4.113, 2.229, 2.597), (-4.113, 3.842, 2.597), (-2.552, 3.842, 2.545), (-2.552, 2.229, 2.545), (-2.552, 2.229, 2.597), (-2.552, 3.842, 2.597), (-4.113, 3.842, 2.597), (-4.113, 3.79, 2.597), (-4.113, 3.79, 2.728), (-4.113, 3.842, 2.728), (-2.552, 3.842, 2.597), (-2.552, 3.79, 2.597), (-2.552, 3.79, 2.728), (-2.552, 3.842, 2.728)], [], [(0, 1, 2, 3), (4, 5, 6, 7), (0, 4, 7, 3), (0, 1, 5, 4), (3, 2, 6, 7), (1, 5, 6, 2), (8, 9, 10, 11), (12, 13, 14, 15), (8, 12, 15, 11), (8, 9, 13, 12), (11, 10, 14, 15), (9, 13, 14, 10)])
me_countertop1.materials.append(mat_countertop_material)
me_countertop1.use_remesh_preserve_volume = False
me_countertop1.use_remesh_preserve_attributes = False
me_countertop1.use_mirror_vertex_groups = False
me_countertop1.update()
me_cabinet1_door = bpy.data.meshes.new('Cabinet1_Door')
me_cabinet1_door.from_pydata([(-2.555, 2.305, 0.4127), (-2.555, 2.258, 0.4127), (-2.555, 2.258, 2.54), (-2.555, 2.305, 2.54), (-4.113, 2.305, 0.4127), (-4.113, 2.258, 0.4127), (-4.113, 2.258, 2.54), (-4.113, 2.305, 2.54)], [], [(0, 3, 2, 1), (4, 5, 6, 7), (0, 1, 5, 4), (3, 7, 6, 2), (0, 4, 7, 3), (1, 2, 6, 5)])
me_cabinet1_door.materials.append(mat_door_material)
me_cabinet1_door.use_remesh_preserve_volume = False
me_cabinet1_door.use_remesh_preserve_attributes = False
me_cabinet1_door.use_mirror_vertex_groups = False
me_cabinet1_door.update()
me_handle = bpy.data.meshes.new('Handle')
me_handle.from_pydata([(-3.928, 2.258, 2.366), (-3.928, 2.246, 2.366), (-3.926, 2.258, 2.365), (-3.926, 2.246, 2.365), (-3.924, 2.258, 2.365), (-3.924, 2.246, 2.365), (-3.922, 2.258, 2.364), (-3.922, 2.246, 2.364), (-3.92, 2.258, 2.363), (-3.92, 2.246, 2.363), (-3.919, 2.258, 2.361), (-3.919, 2.246, 2.361), (-3.918, 2.258, 2.359), (-3.918, 2.246, 2.359), (-3.918, 2.258, 2.357), (-3.918, 2.246, 2.357), (-3.917, 2.258, 2.355), (-3.917, 2.246, 2.355), (-3.918, 2.258, 2.353), (-3.918, 2.246, 2.353), (-3.918, 2.258, 2.351), (-3.918, 2.246, 2.351), (-3.919, 2.258, 2.349), (-3.919, 2.246, 2.349), (-3.92, 2.258, 2.348), (-3.92, 2.246, 2.348), (-3.922, 2.258, 2.347), (-3.922, 2.246, 2.347), (-3.924, 2.258, 2.346), (-3.924, 2.246, 2.346), (-3.926, 2.258, 2.345), (-3.926, 2.246, 2.345), (-3.928, 2.258, 2.345), (-3.928, 2.246, 2.345), (-3.93, 2.258, 2.345), (-3.93, 2.246, 2.345), (-3.932, 2.258, 2.346), (-3.932, 2.246, 2.346), (-3.934, 2.258, 2.347), (-3.934, 2.246, 2.347), (-3.935, 2.258, 2.348), (-3.935, 2.246, 2.348), (-3.936, 2.258, 2.349), (-3.936, 2.246, 2.349), (-3.937, 2.258, 2.351), (-3.937, 2.246, 2.351), (-3.938, 2.258, 2.353), (-3.938, 2.246, 2.353), (-3.938, 2.258, 2.355), (-3.938, 2.246, 2.355), (-3.938, 2.258, 2.357), (-3.938, 2.246, 2.357), (-3.937, 2.258, 2.359), (-3.937, 2.246, 2.359), (-3.936, 2.258, 2.361), (-3.936, 2.246, 2.361), (-3.935, 2.258, 2.363), (-3.935, 2.246, 2.363), (-3.934, 2.258, 2.364), (-3.934, 2.246, 2.364), (-3.932, 2.258, 2.365), (-3.932, 2.246, 2.365), (-3.93, 2.258, 2.365), (-3.93, 2.246, 2.365), (-3.928, 2.219, 2.41), (-3.917, 2.219, 2.409), (-3.907, 2.219, 2.406), (-3.897, 2.219, 2.401), (-3.889, 2.219, 2.394), (-3.882, 2.219, 2.386), (-3.877, 2.219, 2.376), (-3.874, 2.219, 2.366), (-3.873, 2.219, 2.355), (-3.874, 2.219, 2.344), (-3.877, 2.219, 2.334), (-3.882, 2.219, 2.325), (-3.889, 2.219, 2.316), (-3.897, 2.219, 2.309), (-3.907, 2.219, 2.304), (-3.917, 2.219, 2.301), (-3.928, 2.219, 2.3), (-3.939, 2.219, 2.301), (-3.949, 2.219, 2.304), (-3.958, 2.219, 2.309), (-3.967, 2.219, 2.316), (-3.974, 2.219, 2.325), (-3.979, 2.219, 2.334), (-3.982, 2.219, 2.344), (-3.983, 2.219, 2.355), (-3.982, 2.219, 2.366), (-3.979, 2.219, 2.376), (-3.974, 2.219, 2.386), (-3.967, 2.219, 2.394), (-3.958, 2.219, 2.401), (-3.949, 2.219, 2.406), (-3.939, 2.219, 2.409), (-3.928, 2.214, 2.41), (-3.917, 2.214, 2.409), (-3.907, 2.214, 2.406), (-3.897, 2.214, 2.401), (-3.889, 2.214, 2.394), (-3.882, 2.214, 2.386), (-3.877, 2.214, 2.376), (-3.874, 2.214, 2.366), (-3.873, 2.214, 2.355), (-3.874, 2.214, 2.344), (-3.877, 2.214, 2.334), (-3.882, 2.214, 2.325), (-3.889, 2.214, 2.316), (-3.897, 2.214, 2.309), (-3.907, 2.214, 2.304), (-3.917, 2.214, 2.301), (-3.928, 2.214, 2.3), (-3.939, 2.214, 2.301), (-3.949, 2.214, 2.304), (-3.958, 2.214, 2.309), (-3.967, 2.214, 2.316), (-3.974, 2.214, 2.325), (-3.979, 2.214, 2.334), (-3.982, 2.214, 2.344), (-3.983, 2.214, 2.355), (-3.982, 2.214, 2.366), (-3.979, 2.214, 2.376), (-3.974, 2.214, 2.386), (-3.967, 2.214, 2.394), (-3.958, 2.214, 2.401), (-3.949, 2.214, 2.406), (-3.939, 2.214, 2.409), (-3.928, 2.214, 2.384), (-3.922, 2.214, 2.384), (-3.917, 2.214, 2.382), (-3.912, 2.214, 2.379), (-3.907, 2.214, 2.376), (-3.903, 2.214, 2.371), (-3.901, 2.214, 2.366), (-3.899, 2.214, 2.361), (-3.899, 2.214, 2.355), (-3.899, 2.214, 2.349), (-3.901, 2.214, 2.344), (-3.903, 2.214, 2.339), (-3.907, 2.214, 2.334), (-3.912, 2.214, 2.331), (-3.917, 2.214, 2.328), (-3.922, 2.214, 2.326), (-3.928, 2.214, 2.326), (-3.934, 2.214, 2.326), (-3.939, 2.214, 2.328), (-3.944, 2.214, 2.331), (-3.948, 2.214, 2.334), (-3.952, 2.214, 2.339), (-3.955, 2.214, 2.344), (-3.956, 2.214, 2.349), (-3.957, 2.214, 2.355), (-3.956, 2.214, 2.361), (-3.955, 2.214, 2.366), (-3.952, 2.214, 2.371), (-3.948, 2.214, 2.376), (-3.944, 2.214, 2.379), (-3.939, 2.214, 2.382), (-3.934, 2.214, 2.384), (-3.926, 2.214, 2.366), (-3.922, 2.214, 2.364), (-3.92, 2.214, 2.363), (-3.919, 2.214, 2.361), (-3.918, 2.214, 2.359), (-3.92, 2.214, 2.348), (-3.924, 2.214, 2.345), (-3.93, 2.214, 2.345), (-3.934, 2.214, 2.346), (-3.937, 2.214, 2.349), (-3.938, 2.214, 2.351), (-3.939, 2.214, 2.355), (-3.938, 2.214, 2.359), (-3.935, 2.214, 2.363), (-3.934, 2.214, 2.364), (-3.928, 2.214, 2.366), (-3.924, 2.214, 2.365), (-3.917, 2.214, 2.357), (-3.917, 2.214, 2.355), (-3.917, 2.214, 2.353), (-3.918, 2.214, 2.351), (-3.919, 2.214, 2.349), (-3.922, 2.214, 2.346), (-3.926, 2.214, 2.345), (-3.928, 2.214, 2.344), (-3.932, 2.214, 2.345), (-3.935, 2.214, 2.348), (-3.938, 2.214, 2.353), (-3.938, 2.214, 2.357), (-3.937, 2.214, 2.361), (-3.932, 2.214, 2.365), (-3.93, 2.214, 2.366)], [], [(0, 1, 3, 2), (2, 3, 5, 4), (4, 5, 7, 6), (6, 7, 9, 8), (8, 9, 11, 10), (10, 11, 13, 12), (12, 13, 15, 14), (14, 15, 17, 16), (16, 17, 19, 18), (18, 19, 21, 20), (20, 21, 23, 22), (22, 23, 25, 24), (24, 25, 27, 26), (26, 27, 29, 28), (28, 29, 31, 30), (30, 31, 33, 32), (32, 33, 35, 34), (34, 35, 37, 36), (36, 37, 39, 38), (38, 39, 41, 40), (40, 41, 43, 42), (42, 43, 45, 44), (44, 45, 47, 46), (46, 47, 49, 48), (48, 49, 51, 50), (50, 51, 53, 52), (52, 53, 55, 54), (54, 55, 57, 56), (56, 57, 59, 58), (58, 59, 61, 60), (60, 61, 63, 62), (62, 63, 1, 0), (45, 43, 85, 86), (23, 21, 74, 75), (51, 49, 88, 89), (7, 5, 66, 67), (29, 27, 77, 78), (57, 55, 91, 92), (35, 33, 80, 81), (13, 11, 69, 70), (63, 61, 94, 95), (41, 39, 83, 84), (19, 17, 72, 73), (47, 45, 86, 87), (3, 1, 64, 65), (25, 23, 75, 76), (53, 51, 89, 90), (9, 7, 67, 68), (31, 29, 78, 79), (59, 57, 92, 93), (37, 35, 81, 82), (15, 13, 70, 71), (1, 63, 95, 64), (43, 41, 84, 85), (21, 19, 73, 74), (49, 47, 87, 88), (5, 3, 65, 66), (27, 25, 76, 77), (55, 53, 90, 91), (11, 9, 68, 69), (33, 31, 79, 80), (61, 59, 93, 94), (39, 37, 82, 83), (17, 15, 71, 72), (89, 88, 120, 121), (67, 66, 98, 99), (78, 77, 109, 110), (87, 86, 118, 119), (65, 64, 96, 97), (76, 75, 107, 108), (64, 95, 127, 96), (85, 84, 116, 117), (74, 73, 105, 106), (94, 93, 125, 126), (83, 82, 114, 115), (72, 71, 103, 104), (92, 91, 123, 124), (81, 80, 112, 113), (70, 69, 101, 102), (90, 89, 121, 122), (68, 67, 99, 100), (79, 78, 110, 111), (88, 87, 119, 120), (66, 65, 97, 98), (77, 76, 108, 109), (86, 85, 117, 118), (75, 74, 106, 107), (95, 94, 126, 127), (84, 83, 115, 116), (73, 72, 104, 105), (93, 92, 124, 125), (82, 81, 113, 114), (71, 70, 102, 103), (91, 90, 122, 123), (69, 68, 100, 101), (80, 79, 111, 112), (123, 122, 154, 155), (101, 100, 132, 133), (112, 111, 143, 144), (121, 120, 152, 153), (99, 98, 130, 131), (110, 109, 141, 142), (119, 118, 150, 151), (97, 96, 128, 129), (108, 107, 139, 140), (96, 127, 159, 128), (117, 116, 148, 149), (106, 105, 137, 138), (126, 125, 157, 158), (115, 114, 146, 147), (104, 103, 135, 136), (124, 123, 155, 156), (113, 112, 144, 145), (102, 101, 133, 134), (122, 121, 153, 154), (100, 99, 131, 132), (111, 110, 142, 143), (120, 119, 151, 152), (98, 97, 129, 130), (109, 108, 140, 141), (118, 117, 149, 150), (107, 106, 138, 139), (127, 126, 158, 159), (116, 115, 147, 148), (105, 104, 136, 137), (125, 124, 156, 157), (114, 113, 145, 146), (103, 102, 134, 135), (157, 156, 173, 174), (133, 132, 162, 163), (134, 133, 163, 164), (132, 131, 161, 162), (150, 149, 169, 170), (146, 145, 167, 185), (135, 134, 164, 177), (155, 154, 172, 189), (144, 143, 183, 184), (153, 152, 171, 188), (131, 130, 176, 161), (142, 141, 182, 166), (151, 150, 170, 187), (129, 128, 175, 160), (140, 139, 181, 165), (128, 159, 191, 175), (149, 148, 186, 169), (138, 137, 179, 180), (158, 157, 174, 190), (147, 146, 185, 168), (136, 135, 177, 178), (156, 155, 189, 173), (145, 144, 184, 167), (154, 153, 188, 172), (143, 142, 166, 183), (152, 151, 187, 171), (130, 129, 160, 176), (141, 140, 165, 182), (139, 138, 180, 181), (159, 158, 190, 191), (148, 147, 168, 186), (137, 136, 178, 179), (175, 191, 190, 174, 173, 189, 172, 188, 171, 187, 170, 169, 186, 168, 185, 167, 184, 183, 166, 182, 165, 181, 180, 179, 178, 177, 164, 163, 162, 161, 176, 160)])
me_handle.polygons.foreach_set('use_smooth', [True] * 161)
me_handle.materials.append(mat_handle_material)
me_handle.use_remesh_preserve_volume = False
me_handle.use_remesh_preserve_attributes = False
me_handle.use_mirror_vertex_groups = False
me_handle.update()
me_cube_001 = bpy.data.meshes.new('Cube.001')
me_cube_001.from_pydata([(-10.0, -16.11, 0.0), (-10.0, 3.892, 0.0), (10.0, -16.11, 0.0), (10.0, 3.892, 0.0), (-10.0, -6.108, 0.0), (10.0, -6.108, 0.0), (10.0, 1.192, 0.0), (-10.0, 1.192, 0.0)], [], [(7, 1, 3, 6), (0, 4, 5, 2), (4, 7, 6, 5)])
_uv = me_cube_001.uv_layers.new(name='UVMap')
_uv.uv.foreach_set('vector', [9.998e-05, 0.1351, 9.998e-05, 9.998e-05, 0.9999, 9.998e-05, 0.9999, 0.1351, 0.0001, 0.9999, 9.998e-05, 0.5, 0.9999, 0.5, 0.9999, 0.9999, 9.998e-05, 0.5, 9.998e-05, 0.1351, 0.9999, 0.1351, 0.9999, 0.5])
me_cube_001.materials.append(mat_material)
me_cube_001.use_remesh_preserve_volume = False
me_cube_001.use_remesh_preserve_attributes = False
me_cube_001.use_mirror_vertex_groups = False
me_cube_001.update()

# ---- objects
ob_root_wall_tile_05 = bpy.data.objects.new('Root_Wall_Tile_05', None)
ob_cube = bpy.data.objects.new('Cube', me_cube)
ob_empty = bpy.data.objects.new('Empty', None)
ob_cabinet5 = bpy.data.objects.new('Cabinet5', me_cabinet5)
ob_baseboard5 = bpy.data.objects.new('Baseboard5', me_baseboard5)
ob_countertop5 = bpy.data.objects.new('Countertop5', me_countertop5)
ob_cabinet5_door = bpy.data.objects.new('Cabinet5_Door', me_cabinet5_door)
ob_handle_004 = bpy.data.objects.new('Handle.004', me_handle_004)
ob_cabinet4 = bpy.data.objects.new('Cabinet4', me_cabinet4)
ob_baseboard4 = bpy.data.objects.new('Baseboard4', me_baseboard4)
ob_countertop4 = bpy.data.objects.new('Countertop4', me_countertop4)
ob_cabinet4_door = bpy.data.objects.new('Cabinet4_Door', me_cabinet4_door)
ob_handle_003 = bpy.data.objects.new('Handle.003', me_handle_003)
ob_cabinet3 = bpy.data.objects.new('Cabinet3', me_cabinet3)
ob_baseboard3 = bpy.data.objects.new('Baseboard3', me_baseboard3)
ob_countertop3 = bpy.data.objects.new('Countertop3', me_countertop3)
ob_cabinet3_door = bpy.data.objects.new('Cabinet3_Door', me_cabinet3_door)
ob_handle_002 = bpy.data.objects.new('Handle.002', me_handle_002)
ob_cabinet2 = bpy.data.objects.new('Cabinet2', me_cabinet2)
ob_baseboard2 = bpy.data.objects.new('Baseboard2', me_baseboard2)
ob_countertop2 = bpy.data.objects.new('Countertop2', me_countertop2)
ob_cabinet2_door = bpy.data.objects.new('Cabinet2_Door', me_cabinet2_door)
ob_handle_001 = bpy.data.objects.new('Handle.001', me_handle_001)
ob_cabinet1 = bpy.data.objects.new('Cabinet1', me_cabinet1)
ob_baseboard1 = bpy.data.objects.new('Baseboard1', me_baseboard1)
ob_countertop1 = bpy.data.objects.new('Countertop1', me_countertop1)
ob_cabinet1_door = bpy.data.objects.new('Cabinet1_Door', me_cabinet1_door)
ob_handle = bpy.data.objects.new('Handle', me_handle)
ob_floor = bpy.data.objects.new('Floor', me_cube_001)
ob_place03 = bpy.data.objects.new('Place03', None)
ob_place02 = bpy.data.objects.new('Place02', None)
ob_place01 = bpy.data.objects.new('Place01', None)
ob_camera = bpy.data.objects.new('Camera', cam_camera)

# ---- transforms, parenting, visibility, modifiers, constraints
ob_root_wall_tile_05.location = (0.0, 0.0, 0.0)
ob_root_wall_tile_05.empty_image_offset = (0.0, 0.0)
ob_root_wall_tile_05.lineart.crease_threshold = 0.0
ob_cube.parent = ob_root_wall_tile_05
ob_cube.location = (0.0, 0.0, 0.0)
ob_cube.scale = (0.5003, 0.5003, 0.5003)
ob_cube.lineart.crease_threshold = 0.0
ob_empty.parent = ob_root_wall_tile_05
ob_empty.location = (0.0, 0.0, 0.0)
ob_empty.scale = (0.5003, 0.5003, 0.5003)
ob_empty.empty_image_offset = (0.0, 0.0)
ob_empty.lineart.crease_threshold = 0.0
ob_cabinet5.parent = ob_empty
ob_cabinet5.location = (0.0, 0.0, 0.0)
ob_cabinet5.lineart.crease_threshold = 0.0
ob_baseboard5.parent = ob_cabinet5
ob_baseboard5.location = (0.0, 0.0, 0.0)
ob_baseboard5.lineart.crease_threshold = 0.0
ob_countertop5.parent = ob_cabinet5
ob_countertop5.location = (0.0, 0.0, 0.0)
ob_countertop5.lineart.crease_threshold = 0.0
ob_cabinet5_door.parent = ob_cabinet5
ob_cabinet5_door.location = (0.0, 0.0, 0.0)
ob_cabinet5_door.lock_rotation = (True, True, False)
ob_cabinet5_door.lineart.crease_threshold = 0.0
ob_handle_004.parent = ob_cabinet5_door
ob_handle_004.location = (0.0, 0.0, 0.0)
ob_handle_004.lineart.crease_threshold = 0.0
ob_cabinet4.parent = ob_empty
ob_cabinet4.location = (0.0, 0.0, 0.0)
ob_cabinet4.lineart.crease_threshold = 0.0
ob_baseboard4.parent = ob_cabinet4
ob_baseboard4.location = (0.0, 0.0, 0.0)
ob_baseboard4.lineart.crease_threshold = 0.0
ob_countertop4.parent = ob_cabinet4
ob_countertop4.location = (0.0, 0.0, 0.0)
ob_countertop4.lineart.crease_threshold = 0.0
ob_cabinet4_door.parent = ob_cabinet4
ob_cabinet4_door.location = (0.0, 0.0, 0.0)
ob_cabinet4_door.lock_rotation = (True, True, False)
ob_cabinet4_door.lineart.crease_threshold = 0.0
ob_handle_003.parent = ob_cabinet4_door
ob_handle_003.location = (0.0, 0.0, 0.0)
ob_handle_003.lineart.crease_threshold = 0.0
ob_cabinet3.parent = ob_empty
ob_cabinet3.location = (0.0, 0.0, 0.0)
ob_cabinet3.lineart.crease_threshold = 0.0
ob_baseboard3.parent = ob_cabinet3
ob_baseboard3.location = (0.0, 0.0, 0.0)
ob_baseboard3.lineart.crease_threshold = 0.0
ob_countertop3.parent = ob_cabinet3
ob_countertop3.location = (0.0, 0.0, 0.0)
ob_countertop3.lineart.crease_threshold = 0.0
ob_cabinet3_door.parent = ob_cabinet3
ob_cabinet3_door.location = (0.0, 0.0, 0.0)
ob_cabinet3_door.lock_rotation = (True, True, False)
ob_cabinet3_door.lineart.crease_threshold = 0.0
ob_handle_002.parent = ob_cabinet3_door
ob_handle_002.location = (0.0, 0.0, 0.0)
ob_handle_002.lineart.crease_threshold = 0.0
ob_cabinet2.parent = ob_empty
ob_cabinet2.location = (0.0, 0.0, 0.0)
ob_cabinet2.lineart.crease_threshold = 0.0
ob_baseboard2.parent = ob_cabinet2
ob_baseboard2.location = (0.0, 0.0, 0.0)
ob_baseboard2.lineart.crease_threshold = 0.0
ob_countertop2.parent = ob_cabinet2
ob_countertop2.location = (0.0, 0.0, 0.0)
ob_countertop2.lineart.crease_threshold = 0.0
ob_cabinet2_door.parent = ob_cabinet2
ob_cabinet2_door.location = (0.0, 0.0, 0.0)
ob_cabinet2_door.lock_rotation = (True, True, False)
ob_cabinet2_door.lineart.crease_threshold = 0.0
ob_handle_001.parent = ob_cabinet2_door
ob_handle_001.location = (0.0, 0.0, 0.0)
ob_handle_001.lineart.crease_threshold = 0.0
ob_cabinet1.parent = ob_empty
ob_cabinet1.location = (0.0, 0.0, 0.0)
ob_cabinet1.lineart.crease_threshold = 0.0
ob_baseboard1.parent = ob_cabinet1
ob_baseboard1.location = (0.0, 0.0, 0.0)
ob_baseboard1.lineart.crease_threshold = 0.0
ob_countertop1.parent = ob_cabinet1
ob_countertop1.location = (0.0, 0.0, 0.0)
ob_countertop1.lineart.crease_threshold = 0.0
ob_cabinet1_door.parent = ob_cabinet1
ob_cabinet1_door.location = (0.0, 0.0, 0.0)
ob_cabinet1_door.lock_rotation = (True, True, False)
ob_cabinet1_door.lineart.crease_threshold = 0.0
ob_handle.parent = ob_cabinet1_door
ob_handle.location = (0.0, 0.0, 0.0)
ob_handle.lineart.crease_threshold = 0.0
ob_floor.parent = ob_root_wall_tile_05
ob_floor.location = (0.0, 0.0, 0.0)
ob_floor.scale = (0.5003, 0.5003, 0.5003)
ob_floor.lineart.crease_threshold = 0.0
ob_place03.parent = ob_root_wall_tile_05
ob_place03.location = (-0.9156, -2.995e-05, 1.803)
ob_place03.scale = (0.5003, 0.5003, 0.5003)
ob_place03.empty_image_offset = (0.0, 0.0)
ob_place03.lineart.crease_threshold = 0.0
ob_place02.parent = ob_root_wall_tile_05
ob_place02.location = (0.4203, -3.972e-05, 0.9123)
ob_place02.scale = (0.5003, 0.5003, 0.5003)
ob_place02.empty_image_offset = (0.0, 0.0)
ob_place02.lineart.crease_threshold = 0.0
ob_place01.parent = ob_root_wall_tile_05
ob_place01.location = (-1.974, -4.28e-05, 1.049)
ob_place01.scale = (0.5003, 0.5003, 0.5003)
ob_place01.empty_image_offset = (0.0, 0.0)
ob_place01.lineart.crease_threshold = 0.0
ob_camera.location = (0.0, -8.0, 0.7337)
ob_camera.rotation_euler = (1.502, 0.01082, 0.007121)
ob_camera.lock_rotations_4d = False
ob_camera.empty_display_type = 'ARROWS'
ob_camera.color = (0.0, 0.0, 0.0, 0.0)
ob_camera.display_type = 'WIRE'
ob_camera.lineart.crease_threshold = 0.0

# ---- collection membership
col_collection_1.objects.link(ob_root_wall_tile_05)
col_collection_1.objects.link(ob_cube)
col_collection_1.objects.link(ob_empty)
col_collection_1.objects.link(ob_cabinet5)
col_collection_1.objects.link(ob_baseboard5)
col_collection_1.objects.link(ob_countertop5)
col_collection_1.objects.link(ob_cabinet5_door)
col_collection_1.objects.link(ob_handle_004)
col_collection_1.objects.link(ob_cabinet4)
col_collection_1.objects.link(ob_baseboard4)
col_collection_1.objects.link(ob_countertop4)
col_collection_1.objects.link(ob_cabinet4_door)
col_collection_1.objects.link(ob_handle_003)
col_collection_1.objects.link(ob_cabinet3)
col_collection_1.objects.link(ob_baseboard3)
col_collection_1.objects.link(ob_countertop3)
col_collection_1.objects.link(ob_cabinet3_door)
col_collection_1.objects.link(ob_handle_002)
col_collection_1.objects.link(ob_cabinet2)
col_collection_1.objects.link(ob_baseboard2)
col_collection_1.objects.link(ob_countertop2)
col_collection_1.objects.link(ob_cabinet2_door)
col_collection_1.objects.link(ob_handle_001)
col_collection_1.objects.link(ob_cabinet1)
col_collection_1.objects.link(ob_baseboard1)
col_collection_1.objects.link(ob_countertop1)
col_collection_1.objects.link(ob_cabinet1_door)
col_collection_1.objects.link(ob_handle)
col_collection_1.objects.link(ob_floor)
col_collection_1.objects.link(ob_place03)
col_collection_1.objects.link(ob_place02)
col_collection_1.objects.link(ob_place01)
col_collection_1.objects.link(ob_camera)

# ---- scene / render settings (as saved in the file)
scene.camera = ob_camera
scene.frame_start = 1; scene.frame_end = 250; scene.frame_set(2)
scene.render.engine = 'CYCLES'
scene.render.resolution_percentage = 50
scene.render.dither_intensity = 0.0
scene.cycles.use_denoising = False
scene.cycles.samples = 500
scene.cycles.sampling_pattern = 'TABULATED_SOBOL'
scene.cycles.light_sampling_threshold = 0.0
scene.cycles.use_adaptive_sampling = False
scene.cycles.use_light_tree = False
scene.cycles.blur_glossy = 0.0
scene.cycles.pixel_filter_type = 'GAUSSIAN'
scene.cycles.sample_clamp_indirect = 0.0
scene.view_settings.view_transform = 'Standard'
bpy.context.view_layer.update()
